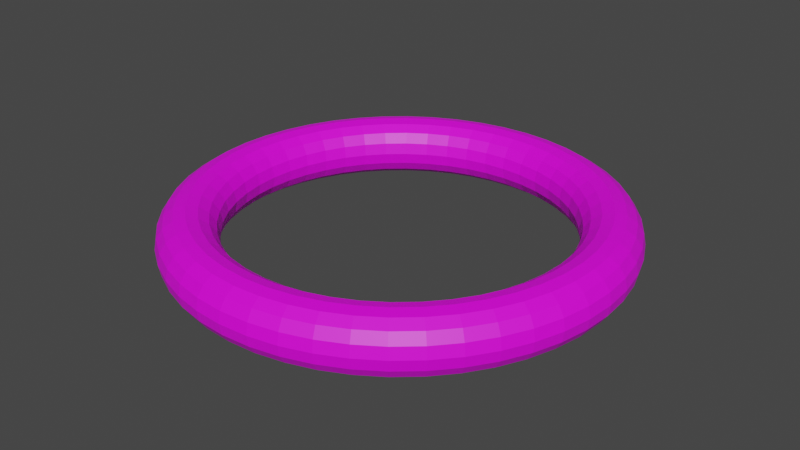 # Source: o.blend  (saved by Blender 3.2.14; exported with 4.5.12 LTS)
import bpy
from mathutils import Matrix  # noqa: F401  (used for matrix-valued properties, if any)

bpy.ops.wm.read_factory_settings(use_empty=True)
scene = bpy.context.scene
scene.name = 'Scene'

# ---- images (referenced by path relative to the original .blend; pixels are not part of the script)
import os
ASSET_DIR = os.environ.get("B2B_ASSET_DIR", "")  # directory of the original .blend (textures are referenced by path, not embedded)
HERE = os.path.dirname(os.path.abspath(__file__))  # packed textures are extracted next to this script under _unpacked/

def load_image(name, relpath, width, height, colorspace="sRGB"):
    """Load a texture the original file referenced (path relative to the .blend, or extracted next to this script)."""
    p = next((c for c in (os.path.join(HERE, relpath), os.path.join(ASSET_DIR, relpath)) if relpath and os.path.exists(c)), "")
    if p:
        img = bpy.data.images.load(p, check_existing=True)
        img.name = name
    else:  # same state as the original file: an image datablock whose file is absent (Cycles renders it pink)
        img = bpy.data.images.new(name, width, height)
        img.source = "FILE"
        img.filepath = "//" + (relpath or name)
    img.colorspace_settings.name = colorspace
    return img
img_o_png = load_image('o.png', 'o.png', 1024, 1024, 'sRGB')

# ---- materials (node trees are filled in below, after node groups)
mat_funkymetal = bpy.data.materials.new('FunkyMetal')
mat_funkymetal.use_transparent_shadow = False

# ---- material node trees
mat_funkymetal.use_nodes = True; mat_funkymetal.node_tree.nodes.clear()
_N = mat_funkymetal.node_tree.nodes; _L = mat_funkymetal.node_tree.links
n0 = _N.new('ShaderNodeBsdfPrincipled'); n0.name = 'Principled BSDF'; n0.location = (10, 300)
n0.distribution = 'GGX'
n0.subsurface_method = 'RANDOM_WALK_SKIN'
n0.inputs[3].default_value = 1.45
n0.inputs[27].default_value = (0.0, 0.0, 0.0, 1.0)
n0.inputs[28].default_value = 1.0
n1 = _N.new('ShaderNodeOutputMaterial'); n1.name = 'Material Output'; n1.location = (300, 300)
n2 = _N.new('ShaderNodeTexImage'); n2.name = 'Image Texture'; n2.location = (-280, 260)
n2.image = img_o_png
_L.new(n0.outputs[0], n1.inputs[0])
_L.new(n2.outputs[0], n0.inputs[0])
n1.is_active_output = True

# ---- world
world_world = bpy.data.worlds.new('World'); scene.world = world_world
world_world.use_nodes = True; world_world.node_tree.nodes.clear()
_N = world_world.node_tree.nodes; _L = world_world.node_tree.links
n0 = _N.new('ShaderNodeOutputWorld'); n0.name = 'World Output'; n0.location = (300, 300)
n1 = _N.new('ShaderNodeBackground'); n1.name = 'Background'; n1.location = (10, 300)
n1.inputs[0].default_value = (0.05088, 0.05088, 0.05088, 1.0)
_L.new(n1.outputs[0], n0.inputs[0])
n0.is_active_output = True
world_world.color = (0.05088, 0.05088, 0.05088)
world_world.use_sun_shadow = False
world_world.sun_shadow_jitter_overblur = 0.0

# ---- meshes
me_o = bpy.data.meshes.new('O')
me_o.from_pydata([(1.15, 0.0, 0.0), (1.139, 0.0, 0.0574), (1.106, 0.0, 0.1061), (1.057, 0.0, 0.1386), (1.0, 0.0, 0.15), (0.9426, 0.0, 0.1386), (0.8939, 0.0, 0.1061), (0.8614, 0.0, 0.0574), (0.85, 0.0, 1.837e-17), (0.8614, 0.0, -0.0574), (0.8939, 0.0, -0.1061), (0.9426, 0.0, -0.1386), (1.0, 0.0, -0.15), (1.057, 0.0, -0.1386), (1.106, 0.0, -0.1061), (1.139, 0.0, -0.0574), (1.14, 0.1501, 0.0), (1.129, 0.1486, 0.0574), (1.097, 0.1444, 0.1061), (1.048, 0.138, 0.1386), (0.9914, 0.1305, 0.15), (0.9345, 0.123, 0.1386), (0.8863, 0.1167, 0.1061), (0.854, 0.1124, 0.0574), (0.8427, 0.1109, 1.837e-17), (0.854, 0.1124, -0.0574), (0.8863, 0.1167, -0.1061), (0.9345, 0.123, -0.1386), (0.9914, 0.1305, -0.15), (1.048, 0.138, -0.1386), (1.097, 0.1444, -0.1061), (1.129, 0.1486, -0.0574), (1.111, 0.2976, 0.0), (1.1, 0.2947, 0.0574), (1.068, 0.2863, 0.1061), (1.021, 0.2737, 0.1386), (0.9659, 0.2588, 0.15), (0.9105, 0.244, 0.1386), (0.8635, 0.2314, 0.1061), (0.8321, 0.223, 0.0574), (0.821, 0.22, 1.837e-17), (0.8321, 0.223, -0.0574), (0.8635, 0.2314, -0.1061), (0.9105, 0.244, -0.1386), (0.9659, 0.2588, -0.15), (1.021, 0.2737, -0.1386), (1.068, 0.2863, -0.1061), (1.1, 0.2947, -0.0574), (1.062, 0.4401, 0.0), (1.052, 0.4357, 0.0574), (1.022, 0.4233, 0.1061), (0.9769, 0.4047, 0.1386), (0.9239, 0.3827, 0.15), (0.8708, 0.3607, 0.1386), (0.8259, 0.3421, 0.1061), (0.7958, 0.3297, 0.0574), (0.7853, 0.3253, 1.837e-17), (0.7958, 0.3297, -0.0574), (0.8259, 0.3421, -0.1061), (0.8708, 0.3607, -0.1386), (0.9239, 0.3827, -0.15), (0.9769, 0.4047, -0.1386), (1.022, 0.4233, -0.1061), (1.052, 0.4357, -0.0574), (0.9959, 0.575, 0.0), (0.986, 0.5693, 0.0574), (0.9579, 0.553, 0.1061), (0.9157, 0.5287, 0.1386), (0.866, 0.5, 0.15), (0.8163, 0.4713, 0.1386), (0.7742, 0.447, 0.1061), (0.746, 0.4307, 0.0574), (0.7361, 0.425, 1.837e-17), (0.746, 0.4307, -0.0574), (0.7742, 0.447, -0.1061), (0.8163, 0.4713, -0.1386), (0.866, 0.5, -0.15), (0.9157, 0.5287, -0.1386), (0.9579, 0.553, -0.1061), (0.986, 0.5693, -0.0574), (0.9124, 0.7001, 0.0), (0.9033, 0.6931, 0.0574), (0.8775, 0.6733, 0.1061), (0.8389, 0.6437, 0.1386), (0.7934, 0.6088, 0.15), (0.7478, 0.5738, 0.1386), (0.7092, 0.5442, 0.1061), (0.6834, 0.5244, 0.0574), (0.6744, 0.5174, 1.837e-17), (0.6834, 0.5244, -0.0574), (0.7092, 0.5442, -0.1061), (0.7478, 0.5738, -0.1386), (0.7934, 0.6088, -0.15), (0.8389, 0.6437, -0.1386), (0.8775, 0.6733, -0.1061), (0.9033, 0.6931, -0.0574), (0.8132, 0.8132, 0.0), (0.8051, 0.8051, 0.0574), (0.7821, 0.7821, 0.1061), (0.7477, 0.7477, 0.1386), (0.7071, 0.7071, 0.15), (0.6665, 0.6665, 0.1386), (0.6321, 0.6321, 0.1061), (0.6091, 0.6091, 0.0574), (0.601, 0.601, 1.837e-17), (0.6091, 0.6091, -0.0574), (0.6321, 0.6321, -0.1061), (0.6665, 0.6665, -0.1386), (0.7071, 0.7071, -0.15), (0.7477, 0.7477, -0.1386), (0.7821, 0.7821, -0.1061), (0.8051, 0.8051, -0.0574), (0.7001, 0.9124, 0.0), (0.6931, 0.9033, 0.0574), (0.6733, 0.8775, 0.1061), (0.6437, 0.8389, 0.1386), (0.6088, 0.7934, 0.15), (0.5738, 0.7478, 0.1386), (0.5442, 0.7092, 0.1061), (0.5244, 0.6834, 0.0574), (0.5174, 0.6744, 1.837e-17), (0.5244, 0.6834, -0.0574), (0.5442, 0.7092, -0.1061), (0.5738, 0.7478, -0.1386), (0.6088, 0.7934, -0.15), (0.6437, 0.8389, -0.1386), (0.6733, 0.8775, -0.1061), (0.6931, 0.9033, -0.0574), (0.575, 0.9959, 0.0), (0.5693, 0.986, 0.0574), (0.553, 0.9579, 0.1061), (0.5287, 0.9157, 0.1386), (0.5, 0.866, 0.15), (0.4713, 0.8163, 0.1386), (0.447, 0.7742, 0.1061), (0.4307, 0.746, 0.0574), (0.425, 0.7361, 1.837e-17), (0.4307, 0.746, -0.0574), (0.447, 0.7742, -0.1061), (0.4713, 0.8163, -0.1386), (0.5, 0.866, -0.15), (0.5287, 0.9157, -0.1386), (0.553, 0.9579, -0.1061), (0.5693, 0.986, -0.0574), (0.4401, 1.062, 0.0), (0.4357, 1.052, 0.0574), (0.4233, 1.022, 0.1061), (0.4047, 0.9769, 0.1386), (0.3827, 0.9239, 0.15), (0.3607, 0.8708, 0.1386), (0.3421, 0.8259, 0.1061), (0.3297, 0.7958, 0.0574), (0.3253, 0.7853, 1.837e-17), (0.3297, 0.7958, -0.0574), (0.3421, 0.8259, -0.1061), (0.3607, 0.8708, -0.1386), (0.3827, 0.9239, -0.15), (0.4047, 0.9769, -0.1386), (0.4233, 1.022, -0.1061), (0.4357, 1.052, -0.0574), (0.2976, 1.111, 0.0), (0.2947, 1.1, 0.0574), (0.2863, 1.068, 0.1061), (0.2737, 1.021, 0.1386), (0.2588, 0.9659, 0.15), (0.244, 0.9105, 0.1386), (0.2314, 0.8635, 0.1061), (0.223, 0.8321, 0.0574), (0.22, 0.821, 1.837e-17), (0.223, 0.8321, -0.0574), (0.2314, 0.8635, -0.1061), (0.244, 0.9105, -0.1386), (0.2588, 0.9659, -0.15), (0.2737, 1.021, -0.1386), (0.2863, 1.068, -0.1061), (0.2947, 1.1, -0.0574), (0.1501, 1.14, 0.0), (0.1486, 1.129, 0.0574), (0.1444, 1.097, 0.1061), (0.138, 1.048, 0.1386), (0.1305, 0.9914, 0.15), (0.123, 0.9345, 0.1386), (0.1167, 0.8863, 0.1061), (0.1124, 0.854, 0.0574), (0.1109, 0.8427, 1.837e-17), (0.1124, 0.854, -0.0574), (0.1167, 0.8863, -0.1061), (0.123, 0.9345, -0.1386), (0.1305, 0.9914, -0.15), (0.138, 1.048, -0.1386), (0.1444, 1.097, -0.1061), (0.1486, 1.129, -0.0574), (8.682e-08, 1.15, 0.0), (8.596e-08, 1.139, 0.0574), (8.351e-08, 1.106, 0.1061), (7.983e-08, 1.057, 0.1386), (7.55e-08, 1.0, 0.15), (7.116e-08, 0.9426, 0.1386), (6.749e-08, 0.8939, 0.1061), (6.504e-08, 0.8614, 0.0574), (6.417e-08, 0.85, 1.837e-17), (6.504e-08, 0.8614, -0.0574), (6.749e-08, 0.8939, -0.1061), (7.116e-08, 0.9426, -0.1386), (7.55e-08, 1.0, -0.15), (7.983e-08, 1.057, -0.1386), (8.351e-08, 1.106, -0.1061), (8.596e-08, 1.139, -0.0574), (-0.1501, 1.14, 0.0), (-0.1486, 1.129, 0.0574), (-0.1444, 1.097, 0.1061), (-0.138, 1.048, 0.1386), (-0.1305, 0.9914, 0.15), (-0.123, 0.9345, 0.1386), (-0.1167, 0.8863, 0.1061), (-0.1124, 0.854, 0.0574), (-0.1109, 0.8427, 1.837e-17), (-0.1124, 0.854, -0.0574), (-0.1167, 0.8863, -0.1061), (-0.123, 0.9345, -0.1386), (-0.1305, 0.9914, -0.15), (-0.138, 1.048, -0.1386), (-0.1444, 1.097, -0.1061), (-0.1486, 1.129, -0.0574), (-0.2976, 1.111, 0.0), (-0.2947, 1.1, 0.0574), (-0.2863, 1.068, 0.1061), (-0.2737, 1.021, 0.1386), (-0.2588, 0.9659, 0.15), (-0.244, 0.9105, 0.1386), (-0.2314, 0.8635, 0.1061), (-0.223, 0.8321, 0.0574), (-0.22, 0.821, 1.837e-17), (-0.223, 0.8321, -0.0574), (-0.2314, 0.8635, -0.1061), (-0.244, 0.9105, -0.1386), (-0.2588, 0.9659, -0.15), (-0.2737, 1.021, -0.1386), (-0.2863, 1.068, -0.1061), (-0.2947, 1.1, -0.0574), (-0.4401, 1.062, 0.0), (-0.4357, 1.052, 0.0574), (-0.4233, 1.022, 0.1061), (-0.4047, 0.9769, 0.1386), (-0.3827, 0.9239, 0.15), (-0.3607, 0.8708, 0.1386), (-0.3421, 0.8259, 0.1061), (-0.3297, 0.7958, 0.0574), (-0.3253, 0.7853, 1.837e-17), (-0.3297, 0.7958, -0.0574), (-0.3421, 0.8259, -0.1061), (-0.3607, 0.8708, -0.1386), (-0.3827, 0.9239, -0.15), (-0.4047, 0.9769, -0.1386), (-0.4233, 1.022, -0.1061), (-0.4357, 1.052, -0.0574), (-0.575, 0.9959, 0.0), (-0.5693, 0.986, 0.0574), (-0.553, 0.9579, 0.1061), (-0.5287, 0.9157, 0.1386), (-0.5, 0.866, 0.15), (-0.4713, 0.8163, 0.1386), (-0.447, 0.7742, 0.1061), (-0.4307, 0.746, 0.0574), (-0.425, 0.7361, 1.837e-17), (-0.4307, 0.746, -0.0574), (-0.447, 0.7742, -0.1061), (-0.4713, 0.8163, -0.1386), (-0.5, 0.866, -0.15), (-0.5287, 0.9157, -0.1386), (-0.553, 0.9579, -0.1061), (-0.5693, 0.986, -0.0574), (-0.7001, 0.9124, 0.0), (-0.6931, 0.9033, 0.0574), (-0.6733, 0.8775, 0.1061), (-0.6437, 0.8389, 0.1386), (-0.6088, 0.7934, 0.15), (-0.5738, 0.7478, 0.1386), (-0.5442, 0.7092, 0.1061), (-0.5244, 0.6834, 0.0574), (-0.5174, 0.6744, 1.837e-17), (-0.5244, 0.6834, -0.0574), (-0.5442, 0.7092, -0.1061), (-0.5738, 0.7478, -0.1386), (-0.6088, 0.7934, -0.15), (-0.6437, 0.8389, -0.1386), (-0.6733, 0.8775, -0.1061), (-0.6931, 0.9033, -0.0574), (-0.8132, 0.8132, 0.0), (-0.8051, 0.8051, 0.0574), (-0.7821, 0.7821, 0.1061), (-0.7477, 0.7477, 0.1386), (-0.7071, 0.7071, 0.15), (-0.6665, 0.6665, 0.1386), (-0.6321, 0.6321, 0.1061), (-0.6091, 0.6091, 0.0574), (-0.601, 0.601, 1.837e-17), (-0.6091, 0.6091, -0.0574), (-0.6321, 0.6321, -0.1061), (-0.6665, 0.6665, -0.1386), (-0.7071, 0.7071, -0.15), (-0.7477, 0.7477, -0.1386), (-0.7821, 0.7821, -0.1061), (-0.8051, 0.8051, -0.0574), (-0.9124, 0.7001, 0.0), (-0.9033, 0.6931, 0.0574), (-0.8775, 0.6733, 0.1061), (-0.8389, 0.6437, 0.1386), (-0.7934, 0.6088, 0.15), (-0.7478, 0.5738, 0.1386), (-0.7092, 0.5442, 0.1061), (-0.6834, 0.5244, 0.0574), (-0.6744, 0.5174, 1.837e-17), (-0.6834, 0.5244, -0.0574), (-0.7092, 0.5442, -0.1061), (-0.7478, 0.5738, -0.1386), (-0.7934, 0.6088, -0.15), (-0.8389, 0.6437, -0.1386), (-0.8775, 0.6733, -0.1061), (-0.9033, 0.6931, -0.0574), (-0.9959, 0.575, 0.0), (-0.986, 0.5693, 0.0574), (-0.9579, 0.553, 0.1061), (-0.9157, 0.5287, 0.1386), (-0.866, 0.5, 0.15), (-0.8163, 0.4713, 0.1386), (-0.7742, 0.447, 0.1061), (-0.746, 0.4307, 0.0574), (-0.7361, 0.425, 1.837e-17), (-0.746, 0.4307, -0.0574), (-0.7742, 0.447, -0.1061), (-0.8163, 0.4713, -0.1386), (-0.866, 0.5, -0.15), (-0.9157, 0.5287, -0.1386), (-0.9579, 0.553, -0.1061), (-0.986, 0.5693, -0.0574), (-1.062, 0.4401, 0.0), (-1.052, 0.4357, 0.0574), (-1.022, 0.4233, 0.1061), (-0.9769, 0.4047, 0.1386), (-0.9239, 0.3827, 0.15), (-0.8708, 0.3607, 0.1386), (-0.8259, 0.3421, 0.1061), (-0.7958, 0.3297, 0.0574), (-0.7853, 0.3253, 1.837e-17), (-0.7958, 0.3297, -0.0574), (-0.8259, 0.3421, -0.1061), (-0.8708, 0.3607, -0.1386), (-0.9239, 0.3827, -0.15), (-0.9769, 0.4047, -0.1386), (-1.022, 0.4233, -0.1061), (-1.052, 0.4357, -0.0574), (-1.111, 0.2976, 0.0), (-1.1, 0.2947, 0.0574), (-1.068, 0.2863, 0.1061), (-1.021, 0.2737, 0.1386), (-0.9659, 0.2588, 0.15), (-0.9105, 0.244, 0.1386), (-0.8635, 0.2314, 0.1061), (-0.8321, 0.223, 0.0574), (-0.821, 0.22, 1.837e-17), (-0.8321, 0.223, -0.0574), (-0.8635, 0.2314, -0.1061), (-0.9105, 0.244, -0.1386), (-0.9659, 0.2588, -0.15), (-1.021, 0.2737, -0.1386), (-1.068, 0.2863, -0.1061), (-1.1, 0.2947, -0.0574), (-1.14, 0.1501, 0.0), (-1.129, 0.1486, 0.0574), (-1.097, 0.1444, 0.1061), (-1.048, 0.138, 0.1386), (-0.9914, 0.1305, 0.15), (-0.9345, 0.123, 0.1386), (-0.8863, 0.1167, 0.1061), (-0.854, 0.1124, 0.0574), (-0.8427, 0.1109, 1.837e-17), (-0.854, 0.1124, -0.0574), (-0.8863, 0.1167, -0.1061), (-0.9345, 0.123, -0.1386), (-0.9914, 0.1305, -0.15), (-1.048, 0.138, -0.1386), (-1.097, 0.1444, -0.1061), (-1.129, 0.1486, -0.0574), (-1.15, 1.005e-07, 0.0), (-1.139, 9.954e-08, 0.0574), (-1.106, 9.67e-08, 0.1061), (-1.057, 9.244e-08, 0.1386), (-1.0, 8.742e-08, 0.15), (-0.9426, 8.24e-08, 0.1386), (-0.8939, 7.815e-08, 0.1061), (-0.8614, 7.531e-08, 0.0574), (-0.85, 7.431e-08, 1.837e-17), (-0.8614, 7.531e-08, -0.0574), (-0.8939, 7.815e-08, -0.1061), (-0.9426, 8.24e-08, -0.1386), (-1.0, 8.742e-08, -0.15), (-1.057, 9.244e-08, -0.1386), (-1.106, 9.67e-08, -0.1061), (-1.139, 9.954e-08, -0.0574), (-1.14, -0.1501, 0.0), (-1.129, -0.1486, 0.0574), (-1.097, -0.1444, 0.1061), (-1.048, -0.138, 0.1386), (-0.9914, -0.1305, 0.15), (-0.9345, -0.123, 0.1386), (-0.8863, -0.1167, 0.1061), (-0.854, -0.1124, 0.0574), (-0.8427, -0.1109, 1.837e-17), (-0.854, -0.1124, -0.0574), (-0.8863, -0.1167, -0.1061), (-0.9345, -0.123, -0.1386), (-0.9914, -0.1305, -0.15), (-1.048, -0.138, -0.1386), (-1.097, -0.1444, -0.1061), (-1.129, -0.1486, -0.0574), (-1.111, -0.2976, 0.0), (-1.1, -0.2947, 0.0574), (-1.068, -0.2863, 0.1061), (-1.021, -0.2737, 0.1386), (-0.9659, -0.2588, 0.15), (-0.9105, -0.244, 0.1386), (-0.8635, -0.2314, 0.1061), (-0.8321, -0.223, 0.0574), (-0.821, -0.22, 1.837e-17), (-0.8321, -0.223, -0.0574), (-0.8635, -0.2314, -0.1061), (-0.9105, -0.244, -0.1386), (-0.9659, -0.2588, -0.15), (-1.021, -0.2737, -0.1386), (-1.068, -0.2863, -0.1061), (-1.1, -0.2947, -0.0574), (-1.062, -0.4401, 0.0), (-1.052, -0.4357, 0.0574), (-1.022, -0.4233, 0.1061), (-0.9769, -0.4047, 0.1386), (-0.9239, -0.3827, 0.15), (-0.8708, -0.3607, 0.1386), (-0.8259, -0.3421, 0.1061), (-0.7958, -0.3297, 0.0574), (-0.7853, -0.3253, 1.837e-17), (-0.7958, -0.3297, -0.0574), (-0.8259, -0.3421, -0.1061), (-0.8708, -0.3607, -0.1386), (-0.9239, -0.3827, -0.15), (-0.9769, -0.4047, -0.1386), (-1.022, -0.4233, -0.1061), (-1.052, -0.4357, -0.0574), (-0.9959, -0.575, 0.0), (-0.986, -0.5693, 0.0574), (-0.9579, -0.553, 0.1061), (-0.9157, -0.5287, 0.1386), (-0.866, -0.5, 0.15), (-0.8163, -0.4713, 0.1386), (-0.7742, -0.447, 0.1061), (-0.746, -0.4307, 0.0574), (-0.7361, -0.425, 1.837e-17), (-0.746, -0.4307, -0.0574), (-0.7742, -0.447, -0.1061), (-0.8163, -0.4713, -0.1386), (-0.866, -0.5, -0.15), (-0.9157, -0.5287, -0.1386), (-0.9579, -0.553, -0.1061), (-0.986, -0.5693, -0.0574), (-0.9124, -0.7001, 0.0), (-0.9033, -0.6931, 0.0574), (-0.8775, -0.6733, 0.1061), (-0.8389, -0.6437, 0.1386), (-0.7934, -0.6088, 0.15), (-0.7478, -0.5738, 0.1386), (-0.7092, -0.5442, 0.1061), (-0.6834, -0.5244, 0.0574), (-0.6744, -0.5174, 1.837e-17), (-0.6834, -0.5244, -0.0574), (-0.7092, -0.5442, -0.1061), (-0.7478, -0.5738, -0.1386), (-0.7934, -0.6088, -0.15), (-0.8389, -0.6437, -0.1386), (-0.8775, -0.6733, -0.1061), (-0.9033, -0.6931, -0.0574), (-0.8132, -0.8132, 0.0), (-0.8051, -0.8051, 0.0574), (-0.7821, -0.7821, 0.1061), (-0.7477, -0.7477, 0.1386), (-0.7071, -0.7071, 0.15), (-0.6665, -0.6665, 0.1386), (-0.6321, -0.6321, 0.1061), (-0.6091, -0.6091, 0.0574), (-0.601, -0.601, 1.837e-17), (-0.6091, -0.6091, -0.0574), (-0.6321, -0.6321, -0.1061), (-0.6665, -0.6665, -0.1386), (-0.7071, -0.7071, -0.15), (-0.7477, -0.7477, -0.1386), (-0.7821, -0.7821, -0.1061), (-0.8051, -0.8051, -0.0574), (-0.7001, -0.9124, 0.0), (-0.6931, -0.9033, 0.0574), (-0.6733, -0.8775, 0.1061), (-0.6437, -0.8389, 0.1386), (-0.6088, -0.7934, 0.15), (-0.5738, -0.7478, 0.1386), (-0.5442, -0.7092, 0.1061), (-0.5244, -0.6834, 0.0574), (-0.5174, -0.6744, 1.837e-17), (-0.5244, -0.6834, -0.0574), (-0.5442, -0.7092, -0.1061), (-0.5738, -0.7478, -0.1386), (-0.6088, -0.7934, -0.15), (-0.6437, -0.8389, -0.1386), (-0.6733, -0.8775, -0.1061), (-0.6931, -0.9033, -0.0574), (-0.575, -0.9959, 0.0), (-0.5693, -0.986, 0.0574), (-0.553, -0.9579, 0.1061), (-0.5287, -0.9157, 0.1386), (-0.5, -0.866, 0.15), (-0.4713, -0.8163, 0.1386), (-0.447, -0.7742, 0.1061), (-0.4307, -0.746, 0.0574), (-0.425, -0.7361, 1.837e-17), (-0.4307, -0.746, -0.0574), (-0.447, -0.7742, -0.1061), (-0.4713, -0.8163, -0.1386), (-0.5, -0.866, -0.15), (-0.5287, -0.9157, -0.1386), (-0.553, -0.9579, -0.1061), (-0.5693, -0.986, -0.0574), (-0.4401, -1.062, 0.0), (-0.4357, -1.052, 0.0574), (-0.4233, -1.022, 0.1061), (-0.4047, -0.9769, 0.1386), (-0.3827, -0.9239, 0.15), (-0.3607, -0.8708, 0.1386), (-0.3421, -0.8259, 0.1061), (-0.3297, -0.7958, 0.0574), (-0.3253, -0.7853, 1.837e-17), (-0.3297, -0.7958, -0.0574), (-0.3421, -0.8259, -0.1061), (-0.3607, -0.8708, -0.1386), (-0.3827, -0.9239, -0.15), (-0.4047, -0.9769, -0.1386), (-0.4233, -1.022, -0.1061), (-0.4357, -1.052, -0.0574), (-0.2976, -1.111, 0.0), (-0.2947, -1.1, 0.0574), (-0.2863, -1.068, 0.1061), (-0.2737, -1.021, 0.1386), (-0.2588, -0.9659, 0.15), (-0.244, -0.9105, 0.1386), (-0.2314, -0.8635, 0.1061), (-0.223, -0.8321, 0.0574), (-0.22, -0.821, 1.837e-17), (-0.223, -0.8321, -0.0574), (-0.2314, -0.8635, -0.1061), (-0.244, -0.9105, -0.1386), (-0.2588, -0.9659, -0.15), (-0.2737, -1.021, -0.1386), (-0.2863, -1.068, -0.1061), (-0.2947, -1.1, -0.0574), (-0.1501, -1.14, 0.0), (-0.1486, -1.129, 0.0574), (-0.1444, -1.097, 0.1061), (-0.138, -1.048, 0.1386), (-0.1305, -0.9914, 0.15), (-0.123, -0.9345, 0.1386), (-0.1167, -0.8863, 0.1061), (-0.1124, -0.854, 0.0574), (-0.1109, -0.8427, 1.837e-17), (-0.1124, -0.854, -0.0574), (-0.1167, -0.8863, -0.1061), (-0.123, -0.9345, -0.1386), (-0.1305, -0.9914, -0.15), (-0.138, -1.048, -0.1386), (-0.1444, -1.097, -0.1061), (-0.1486, -1.129, -0.0574), (8.682e-08, -1.15, 0.0), (8.596e-08, -1.139, 0.0574), (8.351e-08, -1.106, 0.1061), (7.983e-08, -1.057, 0.1386), (7.55e-08, -1.0, 0.15), (7.116e-08, -0.9426, 0.1386), (6.749e-08, -0.8939, 0.1061), (6.504e-08, -0.8614, 0.0574), (6.417e-08, -0.85, 1.837e-17), (6.504e-08, -0.8614, -0.0574), (6.749e-08, -0.8939, -0.1061), (7.116e-08, -0.9426, -0.1386), (7.55e-08, -1.0, -0.15), (7.983e-08, -1.057, -0.1386), (8.351e-08, -1.106, -0.1061), (8.596e-08, -1.139, -0.0574), (0.1501, -1.14, 0.0), (0.1486, -1.129, 0.0574), (0.1444, -1.097, 0.1061), (0.138, -1.048, 0.1386), (0.1305, -0.9914, 0.15), (0.123, -0.9345, 0.1386), (0.1167, -0.8863, 0.1061), (0.1124, -0.854, 0.0574), (0.1109, -0.8427, 1.837e-17), (0.1124, -0.854, -0.0574), (0.1167, -0.8863, -0.1061), (0.123, -0.9345, -0.1386), (0.1305, -0.9914, -0.15), (0.138, -1.048, -0.1386), (0.1444, -1.097, -0.1061), (0.1486, -1.129, -0.0574), (0.2976, -1.111, 0.0), (0.2947, -1.1, 0.0574), (0.2863, -1.068, 0.1061), (0.2737, -1.021, 0.1386), (0.2588, -0.9659, 0.15), (0.244, -0.9105, 0.1386), (0.2314, -0.8635, 0.1061), (0.223, -0.8321, 0.0574), (0.22, -0.821, 1.837e-17), (0.223, -0.8321, -0.0574), (0.2314, -0.8635, -0.1061), (0.244, -0.9105, -0.1386), (0.2588, -0.9659, -0.15), (0.2737, -1.021, -0.1386), (0.2863, -1.068, -0.1061), (0.2947, -1.1, -0.0574), (0.4401, -1.062, 0.0), (0.4357, -1.052, 0.0574), (0.4233, -1.022, 0.1061), (0.4047, -0.9769, 0.1386), (0.3827, -0.9239, 0.15), (0.3607, -0.8708, 0.1386), (0.3421, -0.8259, 0.1061), (0.3297, -0.7958, 0.0574), (0.3253, -0.7853, 1.837e-17), (0.3297, -0.7958, -0.0574), (0.3421, -0.8259, -0.1061), (0.3607, -0.8708, -0.1386), (0.3827, -0.9239, -0.15), (0.4047, -0.9769, -0.1386), (0.4233, -1.022, -0.1061), (0.4357, -1.052, -0.0574), (0.575, -0.9959, 0.0), (0.5693, -0.986, 0.0574), (0.553, -0.9579, 0.1061), (0.5287, -0.9157, 0.1386), (0.5, -0.866, 0.15), (0.4713, -0.8163, 0.1386), (0.447, -0.7742, 0.1061), (0.4307, -0.746, 0.0574), (0.425, -0.7361, 1.837e-17), (0.4307, -0.746, -0.0574), (0.447, -0.7742, -0.1061), (0.4713, -0.8163, -0.1386), (0.5, -0.866, -0.15), (0.5287, -0.9157, -0.1386), (0.553, -0.9579, -0.1061), (0.5693, -0.986, -0.0574), (0.7001, -0.9124, 0.0), (0.6931, -0.9033, 0.0574), (0.6733, -0.8775, 0.1061), (0.6437, -0.8389, 0.1386), (0.6088, -0.7934, 0.15), (0.5738, -0.7478, 0.1386), (0.5442, -0.7092, 0.1061), (0.5244, -0.6834, 0.0574), (0.5174, -0.6744, 1.837e-17), (0.5244, -0.6834, -0.0574), (0.5442, -0.7092, -0.1061), (0.5738, -0.7478, -0.1386), (0.6088, -0.7934, -0.15), (0.6437, -0.8389, -0.1386), (0.6733, -0.8775, -0.1061), (0.6931, -0.9033, -0.0574), (0.8132, -0.8132, 0.0), (0.8051, -0.8051, 0.0574), (0.7821, -0.7821, 0.1061), (0.7477, -0.7477, 0.1386), (0.7071, -0.7071, 0.15), (0.6665, -0.6665, 0.1386), (0.6321, -0.6321, 0.1061), (0.6091, -0.6091, 0.0574), (0.601, -0.601, 1.837e-17), (0.6091, -0.6091, -0.0574), (0.6321, -0.6321, -0.1061), (0.6665, -0.6665, -0.1386), (0.7071, -0.7071, -0.15), (0.7477, -0.7477, -0.1386), (0.7821, -0.7821, -0.1061), (0.8051, -0.8051, -0.0574), (0.9124, -0.7001, 0.0), (0.9033, -0.6931, 0.0574), (0.8775, -0.6733, 0.1061), (0.8389, -0.6437, 0.1386), (0.7934, -0.6088, 0.15), (0.7478, -0.5738, 0.1386), (0.7092, -0.5442, 0.1061), (0.6834, -0.5244, 0.0574), (0.6744, -0.5174, 1.837e-17), (0.6834, -0.5244, -0.0574), (0.7092, -0.5442, -0.1061), (0.7478, -0.5738, -0.1386), (0.7934, -0.6088, -0.15), (0.8389, -0.6437, -0.1386), (0.8775, -0.6733, -0.1061), (0.9033, -0.6931, -0.0574), (0.9959, -0.575, 0.0), (0.986, -0.5693, 0.0574), (0.9579, -0.553, 0.1061), (0.9157, -0.5287, 0.1386), (0.866, -0.5, 0.15), (0.8163, -0.4713, 0.1386), (0.7742, -0.447, 0.1061), (0.746, -0.4307, 0.0574), (0.7361, -0.425, 1.837e-17), (0.746, -0.4307, -0.0574), (0.7742, -0.447, -0.1061), (0.8163, -0.4713, -0.1386), (0.866, -0.5, -0.15), (0.9157, -0.5287, -0.1386), (0.9579, -0.553, -0.1061), (0.986, -0.5693, -0.0574), (1.062, -0.4401, 0.0), (1.052, -0.4357, 0.0574), (1.022, -0.4233, 0.1061), (0.9769, -0.4047, 0.1386), (0.9239, -0.3827, 0.15), (0.8708, -0.3607, 0.1386), (0.8259, -0.3421, 0.1061), (0.7958, -0.3297, 0.0574), (0.7853, -0.3253, 1.837e-17), (0.7958, -0.3297, -0.0574), (0.8259, -0.3421, -0.1061), (0.8708, -0.3607, -0.1386), (0.9239, -0.3827, -0.15), (0.9769, -0.4047, -0.1386), (1.022, -0.4233, -0.1061), (1.052, -0.4357, -0.0574), (1.111, -0.2976, 0.0), (1.1, -0.2947, 0.0574), (1.068, -0.2863, 0.1061), (1.021, -0.2737, 0.1386), (0.9659, -0.2588, 0.15), (0.9105, -0.244, 0.1386), (0.8635, -0.2314, 0.1061), (0.8321, -0.223, 0.0574), (0.821, -0.22, 1.837e-17), (0.8321, -0.223, -0.0574), (0.8635, -0.2314, -0.1061), (0.9105, -0.244, -0.1386), (0.9659, -0.2588, -0.15), (1.021, -0.2737, -0.1386), (1.068, -0.2863, -0.1061), (1.1, -0.2947, -0.0574), (1.14, -0.1501, 0.0), (1.129, -0.1486, 0.0574), (1.097, -0.1444, 0.1061), (1.048, -0.138, 0.1386), (0.9914, -0.1305, 0.15), (0.9345, -0.123, 0.1386), (0.8863, -0.1167, 0.1061), (0.854, -0.1124, 0.0574), (0.8427, -0.1109, 1.837e-17), (0.854, -0.1124, -0.0574), (0.8863, -0.1167, -0.1061), (0.9345, -0.123, -0.1386), (0.9914, -0.1305, -0.15), (1.048, -0.138, -0.1386), (1.097, -0.1444, -0.1061), (1.129, -0.1486, -0.0574)], [], [(0, 16, 17, 1), (1, 17, 18, 2), (2, 18, 19, 3), (3, 19, 20, 4), (4, 20, 21, 5), (5, 21, 22, 6), (6, 22, 23, 7), (7, 23, 24, 8), (8, 24, 25, 9), (9, 25, 26, 10), (10, 26, 27, 11), (11, 27, 28, 12), (12, 28, 29, 13), (13, 29, 30, 14), (14, 30, 31, 15), (15, 31, 16, 0), (16, 32, 33, 17), (17, 33, 34, 18), (18, 34, 35, 19), (19, 35, 36, 20), (20, 36, 37, 21), (21, 37, 38, 22), (22, 38, 39, 23), (23, 39, 40, 24), (24, 40, 41, 25), (25, 41, 42, 26), (26, 42, 43, 27), (27, 43, 44, 28), (28, 44, 45, 29), (29, 45, 46, 30), (30, 46, 47, 31), (31, 47, 32, 16), (32, 48, 49, 33), (33, 49, 50, 34), (34, 50, 51, 35), (35, 51, 52, 36), (36, 52, 53, 37), (37, 53, 54, 38), (38, 54, 55, 39), (39, 55, 56, 40), (40, 56, 57, 41), (41, 57, 58, 42), (42, 58, 59, 43), (43, 59, 60, 44), (44, 60, 61, 45), (45, 61, 62, 46), (46, 62, 63, 47), (47, 63, 48, 32), (48, 64, 65, 49), (49, 65, 66, 50), (50, 66, 67, 51), (51, 67, 68, 52), (52, 68, 69, 53), (53, 69, 70, 54), (54, 70, 71, 55), (55, 71, 72, 56), (56, 72, 73, 57), (57, 73, 74, 58), (58, 74, 75, 59), (59, 75, 76, 60), (60, 76, 77, 61), (61, 77, 78, 62), (62, 78, 79, 63), (63, 79, 64, 48), (64, 80, 81, 65), (65, 81, 82, 66), (66, 82, 83, 67), (67, 83, 84, 68), (68, 84, 85, 69), (69, 85, 86, 70), (70, 86, 87, 71), (71, 87, 88, 72), (72, 88, 89, 73), (73, 89, 90, 74), (74, 90, 91, 75), (75, 91, 92, 76), (76, 92, 93, 77), (77, 93, 94, 78), (78, 94, 95, 79), (79, 95, 80, 64), (80, 96, 97, 81), (81, 97, 98, 82), (82, 98, 99, 83), (83, 99, 100, 84), (84, 100, 101, 85), (85, 101, 102, 86), (86, 102, 103, 87), (87, 103, 104, 88), (88, 104, 105, 89), (89, 105, 106, 90), (90, 106, 107, 91), (91, 107, 108, 92), (92, 108, 109, 93), (93, 109, 110, 94), (94, 110, 111, 95), (95, 111, 96, 80), (96, 112, 113, 97), (97, 113, 114, 98), (98, 114, 115, 99), (99, 115, 116, 100), (100, 116, 117, 101), (101, 117, 118, 102), (102, 118, 119, 103), (103, 119, 120, 104), (104, 120, 121, 105), (105, 121, 122, 106), (106, 122, 123, 107), (107, 123, 124, 108), (108, 124, 125, 109), (109, 125, 126, 110), (110, 126, 127, 111), (111, 127, 112, 96), (112, 128, 129, 113), (113, 129, 130, 114), (114, 130, 131, 115), (115, 131, 132, 116), (116, 132, 133, 117), (117, 133, 134, 118), (118, 134, 135, 119), (119, 135, 136, 120), (120, 136, 137, 121), (121, 137, 138, 122), (122, 138, 139, 123), (123, 139, 140, 124), (124, 140, 141, 125), (125, 141, 142, 126), (126, 142, 143, 127), (127, 143, 128, 112), (128, 144, 145, 129), (129, 145, 146, 130), (130, 146, 147, 131), (131, 147, 148, 132), (132, 148, 149, 133), (133, 149, 150, 134), (134, 150, 151, 135), (135, 151, 152, 136), (136, 152, 153, 137), (137, 153, 154, 138), (138, 154, 155, 139), (139, 155, 156, 140), (140, 156, 157, 141), (141, 157, 158, 142), (142, 158, 159, 143), (143, 159, 144, 128), (144, 160, 161, 145), (145, 161, 162, 146), (146, 162, 163, 147), (147, 163, 164, 148), (148, 164, 165, 149), (149, 165, 166, 150), (150, 166, 167, 151), (151, 167, 168, 152), (152, 168, 169, 153), (153, 169, 170, 154), (154, 170, 171, 155), (155, 171, 172, 156), (156, 172, 173, 157), (157, 173, 174, 158), (158, 174, 175, 159), (159, 175, 160, 144), (160, 176, 177, 161), (161, 177, 178, 162), (162, 178, 179, 163), (163, 179, 180, 164), (164, 180, 181, 165), (165, 181, 182, 166), (166, 182, 183, 167), (167, 183, 184, 168), (168, 184, 185, 169), (169, 185, 186, 170), (170, 186, 187, 171), (171, 187, 188, 172), (172, 188, 189, 173), (173, 189, 190, 174), (174, 190, 191, 175), (175, 191, 176, 160), (176, 192, 193, 177), (177, 193, 194, 178), (178, 194, 195, 179), (179, 195, 196, 180), (180, 196, 197, 181), (181, 197, 198, 182), (182, 198, 199, 183), (183, 199, 200, 184), (184, 200, 201, 185), (185, 201, 202, 186), (186, 202, 203, 187), (187, 203, 204, 188), (188, 204, 205, 189), (189, 205, 206, 190), (190, 206, 207, 191), (191, 207, 192, 176), (192, 208, 209, 193), (193, 209, 210, 194), (194, 210, 211, 195), (195, 211, 212, 196), (196, 212, 213, 197), (197, 213, 214, 198), (198, 214, 215, 199), (199, 215, 216, 200), (200, 216, 217, 201), (201, 217, 218, 202), (202, 218, 219, 203), (203, 219, 220, 204), (204, 220, 221, 205), (205, 221, 222, 206), (206, 222, 223, 207), (207, 223, 208, 192), (208, 224, 225, 209), (209, 225, 226, 210), (210, 226, 227, 211), (211, 227, 228, 212), (212, 228, 229, 213), (213, 229, 230, 214), (214, 230, 231, 215), (215, 231, 232, 216), (216, 232, 233, 217), (217, 233, 234, 218), (218, 234, 235, 219), (219, 235, 236, 220), (220, 236, 237, 221), (221, 237, 238, 222), (222, 238, 239, 223), (223, 239, 224, 208), (224, 240, 241, 225), (225, 241, 242, 226), (226, 242, 243, 227), (227, 243, 244, 228), (228, 244, 245, 229), (229, 245, 246, 230), (230, 246, 247, 231), (231, 247, 248, 232), (232, 248, 249, 233), (233, 249, 250, 234), (234, 250, 251, 235), (235, 251, 252, 236), (236, 252, 253, 237), (237, 253, 254, 238), (238, 254, 255, 239), (239, 255, 240, 224), (240, 256, 257, 241), (241, 257, 258, 242), (242, 258, 259, 243), (243, 259, 260, 244), (244, 260, 261, 245), (245, 261, 262, 246), (246, 262, 263, 247), (247, 263, 264, 248), (248, 264, 265, 249), (249, 265, 266, 250), (250, 266, 267, 251), (251, 267, 268, 252), (252, 268, 269, 253), (253, 269, 270, 254), (254, 270, 271, 255), (255, 271, 256, 240), (256, 272, 273, 257), (257, 273, 274, 258), (258, 274, 275, 259), (259, 275, 276, 260), (260, 276, 277, 261), (261, 277, 278, 262), (262, 278, 279, 263), (263, 279, 280, 264), (264, 280, 281, 265), (265, 281, 282, 266), (266, 282, 283, 267), (267, 283, 284, 268), (268, 284, 285, 269), (269, 285, 286, 270), (270, 286, 287, 271), (271, 287, 272, 256), (272, 288, 289, 273), (273, 289, 290, 274), (274, 290, 291, 275), (275, 291, 292, 276), (276, 292, 293, 277), (277, 293, 294, 278), (278, 294, 295, 279), (279, 295, 296, 280), (280, 296, 297, 281), (281, 297, 298, 282), (282, 298, 299, 283), (283, 299, 300, 284), (284, 300, 301, 285), (285, 301, 302, 286), (286, 302, 303, 287), (287, 303, 288, 272), (288, 304, 305, 289), (289, 305, 306, 290), (290, 306, 307, 291), (291, 307, 308, 292), (292, 308, 309, 293), (293, 309, 310, 294), (294, 310, 311, 295), (295, 311, 312, 296), (296, 312, 313, 297), (297, 313, 314, 298), (298, 314, 315, 299), (299, 315, 316, 300), (300, 316, 317, 301), (301, 317, 318, 302), (302, 318, 319, 303), (303, 319, 304, 288), (304, 320, 321, 305), (305, 321, 322, 306), (306, 322, 323, 307), (307, 323, 324, 308), (308, 324, 325, 309), (309, 325, 326, 310), (310, 326, 327, 311), (311, 327, 328, 312), (312, 328, 329, 313), (313, 329, 330, 314), (314, 330, 331, 315), (315, 331, 332, 316), (316, 332, 333, 317), (317, 333, 334, 318), (318, 334, 335, 319), (319, 335, 320, 304), (320, 336, 337, 321), (321, 337, 338, 322), (322, 338, 339, 323), (323, 339, 340, 324), (324, 340, 341, 325), (325, 341, 342, 326), (326, 342, 343, 327), (327, 343, 344, 328), (328, 344, 345, 329), (329, 345, 346, 330), (330, 346, 347, 331), (331, 347, 348, 332), (332, 348, 349, 333), (333, 349, 350, 334), (334, 350, 351, 335), (335, 351, 336, 320), (336, 352, 353, 337), (337, 353, 354, 338), (338, 354, 355, 339), (339, 355, 356, 340), (340, 356, 357, 341), (341, 357, 358, 342), (342, 358, 359, 343), (343, 359, 360, 344), (344, 360, 361, 345), (345, 361, 362, 346), (346, 362, 363, 347), (347, 363, 364, 348), (348, 364, 365, 349), (349, 365, 366, 350), (350, 366, 367, 351), (351, 367, 352, 336), (352, 368, 369, 353), (353, 369, 370, 354), (354, 370, 371, 355), (355, 371, 372, 356), (356, 372, 373, 357), (357, 373, 374, 358), (358, 374, 375, 359), (359, 375, 376, 360), (360, 376, 377, 361), (361, 377, 378, 362), (362, 378, 379, 363), (363, 379, 380, 364), (364, 380, 381, 365), (365, 381, 382, 366), (366, 382, 383, 367), (367, 383, 368, 352), (368, 384, 385, 369), (369, 385, 386, 370), (370, 386, 387, 371), (371, 387, 388, 372), (372, 388, 389, 373), (373, 389, 390, 374), (374, 390, 391, 375), (375, 391, 392, 376), (376, 392, 393, 377), (377, 393, 394, 378), (378, 394, 395, 379), (379, 395, 396, 380), (380, 396, 397, 381), (381, 397, 398, 382), (382, 398, 399, 383), (383, 399, 384, 368), (384, 400, 401, 385), (385, 401, 402, 386), (386, 402, 403, 387), (387, 403, 404, 388), (388, 404, 405, 389), (389, 405, 406, 390), (390, 406, 407, 391), (391, 407, 408, 392), (392, 408, 409, 393), (393, 409, 410, 394), (394, 410, 411, 395), (395, 411, 412, 396), (396, 412, 413, 397), (397, 413, 414, 398), (398, 414, 415, 399), (399, 415, 400, 384), (400, 416, 417, 401), (401, 417, 418, 402), (402, 418, 419, 403), (403, 419, 420, 404), (404, 420, 421, 405), (405, 421, 422, 406), (406, 422, 423, 407), (407, 423, 424, 408), (408, 424, 425, 409), (409, 425, 426, 410), (410, 426, 427, 411), (411, 427, 428, 412), (412, 428, 429, 413), (413, 429, 430, 414), (414, 430, 431, 415), (415, 431, 416, 400), (416, 432, 433, 417), (417, 433, 434, 418), (418, 434, 435, 419), (419, 435, 436, 420), (420, 436, 437, 421), (421, 437, 438, 422), (422, 438, 439, 423), (423, 439, 440, 424), (424, 440, 441, 425), (425, 441, 442, 426), (426, 442, 443, 427), (427, 443, 444, 428), (428, 444, 445, 429), (429, 445, 446, 430), (430, 446, 447, 431), (431, 447, 432, 416), (432, 448, 449, 433), (433, 449, 450, 434), (434, 450, 451, 435), (435, 451, 452, 436), (436, 452, 453, 437), (437, 453, 454, 438), (438, 454, 455, 439), (439, 455, 456, 440), (440, 456, 457, 441), (441, 457, 458, 442), (442, 458, 459, 443), (443, 459, 460, 444), (444, 460, 461, 445), (445, 461, 462, 446), (446, 462, 463, 447), (447, 463, 448, 432), (448, 464, 465, 449), (449, 465, 466, 450), (450, 466, 467, 451), (451, 467, 468, 452), (452, 468, 469, 453), (453, 469, 470, 454), (454, 470, 471, 455), (455, 471, 472, 456), (456, 472, 473, 457), (457, 473, 474, 458), (458, 474, 475, 459), (459, 475, 476, 460), (460, 476, 477, 461), (461, 477, 478, 462), (462, 478, 479, 463), (463, 479, 464, 448), (464, 480, 481, 465), (465, 481, 482, 466), (466, 482, 483, 467), (467, 483, 484, 468), (468, 484, 485, 469), (469, 485, 486, 470), (470, 486, 487, 471), (471, 487, 488, 472), (472, 488, 489, 473), (473, 489, 490, 474), (474, 490, 491, 475), (475, 491, 492, 476), (476, 492, 493, 477), (477, 493, 494, 478), (478, 494, 495, 479), (479, 495, 480, 464), (480, 496, 497, 481), (481, 497, 498, 482), (482, 498, 499, 483), (483, 499, 500, 484), (484, 500, 501, 485), (485, 501, 502, 486), (486, 502, 503, 487), (487, 503, 504, 488), (488, 504, 505, 489), (489, 505, 506, 490), (490, 506, 507, 491), (491, 507, 508, 492), (492, 508, 509, 493), (493, 509, 510, 494), (494, 510, 511, 495), (495, 511, 496, 480), (496, 512, 513, 497), (497, 513, 514, 498), (498, 514, 515, 499), (499, 515, 516, 500), (500, 516, 517, 501), (501, 517, 518, 502), (502, 518, 519, 503), (503, 519, 520, 504), (504, 520, 521, 505), (505, 521, 522, 506), (506, 522, 523, 507), (507, 523, 524, 508), (508, 524, 525, 509), (509, 525, 526, 510), (510, 526, 527, 511), (511, 527, 512, 496), (512, 528, 529, 513), (513, 529, 530, 514), (514, 530, 531, 515), (515, 531, 532, 516), (516, 532, 533, 517), (517, 533, 534, 518), (518, 534, 535, 519), (519, 535, 536, 520), (520, 536, 537, 521), (521, 537, 538, 522), (522, 538, 539, 523), (523, 539, 540, 524), (524, 540, 541, 525), (525, 541, 542, 526), (526, 542, 543, 527), (527, 543, 528, 512), (528, 544, 545, 529), (529, 545, 546, 530), (530, 546, 547, 531), (531, 547, 548, 532), (532, 548, 549, 533), (533, 549, 550, 534), (534, 550, 551, 535), (535, 551, 552, 536), (536, 552, 553, 537), (537, 553, 554, 538), (538, 554, 555, 539), (539, 555, 556, 540), (540, 556, 557, 541), (541, 557, 558, 542), (542, 558, 559, 543), (543, 559, 544, 528), (544, 560, 561, 545), (545, 561, 562, 546), (546, 562, 563, 547), (547, 563, 564, 548), (548, 564, 565, 549), (549, 565, 566, 550), (550, 566, 567, 551), (551, 567, 568, 552), (552, 568, 569, 553), (553, 569, 570, 554), (554, 570, 571, 555), (555, 571, 572, 556), (556, 572, 573, 557), (557, 573, 574, 558), (558, 574, 575, 559), (559, 575, 560, 544), (560, 576, 577, 561), (561, 577, 578, 562), (562, 578, 579, 563), (563, 579, 580, 564), (564, 580, 581, 565), (565, 581, 582, 566), (566, 582, 583, 567), (567, 583, 584, 568), (568, 584, 585, 569), (569, 585, 586, 570), (570, 586, 587, 571), (571, 587, 588, 572), (572, 588, 589, 573), (573, 589, 590, 574), (574, 590, 591, 575), (575, 591, 576, 560), (576, 592, 593, 577), (577, 593, 594, 578), (578, 594, 595, 579), (579, 595, 596, 580), (580, 596, 597, 581), (581, 597, 598, 582), (582, 598, 599, 583), (583, 599, 600, 584), (584, 600, 601, 585), (585, 601, 602, 586), (586, 602, 603, 587), (587, 603, 604, 588), (588, 604, 605, 589), (589, 605, 606, 590), (590, 606, 607, 591), (591, 607, 592, 576), (592, 608, 609, 593), (593, 609, 610, 594), (594, 610, 611, 595), (595, 611, 612, 596), (596, 612, 613, 597), (597, 613, 614, 598), (598, 614, 615, 599), (599, 615, 616, 600), (600, 616, 617, 601), (601, 617, 618, 602), (602, 618, 619, 603), (603, 619, 620, 604), (604, 620, 621, 605), (605, 621, 622, 606), (606, 622, 623, 607), (607, 623, 608, 592), (608, 624, 625, 609), (609, 625, 626, 610), (610, 626, 627, 611), (611, 627, 628, 612), (612, 628, 629, 613), (613, 629, 630, 614), (614, 630, 631, 615), (615, 631, 632, 616), (616, 632, 633, 617), (617, 633, 634, 618), (618, 634, 635, 619), (619, 635, 636, 620), (620, 636, 637, 621), (621, 637, 638, 622), (622, 638, 639, 623), (623, 639, 624, 608), (624, 640, 641, 625), (625, 641, 642, 626), (626, 642, 643, 627), (627, 643, 644, 628), (628, 644, 645, 629), (629, 645, 646, 630), (630, 646, 647, 631), (631, 647, 648, 632), (632, 648, 649, 633), (633, 649, 650, 634), (634, 650, 651, 635), (635, 651, 652, 636), (636, 652, 653, 637), (637, 653, 654, 638), (638, 654, 655, 639), (639, 655, 640, 624), (640, 656, 657, 641), (641, 657, 658, 642), (642, 658, 659, 643), (643, 659, 660, 644), (644, 660, 661, 645), (645, 661, 662, 646), (646, 662, 663, 647), (647, 663, 664, 648), (648, 664, 665, 649), (649, 665, 666, 650), (650, 666, 667, 651), (651, 667, 668, 652), (652, 668, 669, 653), (653, 669, 670, 654), (654, 670, 671, 655), (655, 671, 656, 640), (656, 672, 673, 657), (657, 673, 674, 658), (658, 674, 675, 659), (659, 675, 676, 660), (660, 676, 677, 661), (661, 677, 678, 662), (662, 678, 679, 663), (663, 679, 680, 664), (664, 680, 681, 665), (665, 681, 682, 666), (666, 682, 683, 667), (667, 683, 684, 668), (668, 684, 685, 669), (669, 685, 686, 670), (670, 686, 687, 671), (671, 687, 672, 656), (672, 688, 689, 673), (673, 689, 690, 674), (674, 690, 691, 675), (675, 691, 692, 676), (676, 692, 693, 677), (677, 693, 694, 678), (678, 694, 695, 679), (679, 695, 696, 680), (680, 696, 697, 681), (681, 697, 698, 682), (682, 698, 699, 683), (683, 699, 700, 684), (684, 700, 701, 685), (685, 701, 702, 686), (686, 702, 703, 687), (687, 703, 688, 672), (688, 704, 705, 689), (689, 705, 706, 690), (690, 706, 707, 691), (691, 707, 708, 692), (692, 708, 709, 693), (693, 709, 710, 694), (694, 710, 711, 695), (695, 711, 712, 696), (696, 712, 713, 697), (697, 713, 714, 698), (698, 714, 715, 699), (699, 715, 716, 700), (700, 716, 717, 701), (701, 717, 718, 702), (702, 718, 719, 703), (703, 719, 704, 688), (704, 720, 721, 705), (705, 721, 722, 706), (706, 722, 723, 707), (707, 723, 724, 708), (708, 724, 725, 709), (709, 725, 726, 710), (710, 726, 727, 711), (711, 727, 728, 712), (712, 728, 729, 713), (713, 729, 730, 714), (714, 730, 731, 715), (715, 731, 732, 716), (716, 732, 733, 717), (717, 733, 734, 718), (718, 734, 735, 719), (719, 735, 720, 704), (720, 736, 737, 721), (721, 737, 738, 722), (722, 738, 739, 723), (723, 739, 740, 724), (724, 740, 741, 725), (725, 741, 742, 726), (726, 742, 743, 727), (727, 743, 744, 728), (728, 744, 745, 729), (729, 745, 746, 730), (730, 746, 747, 731), (731, 747, 748, 732), (732, 748, 749, 733), (733, 749, 750, 734), (734, 750, 751, 735), (735, 751, 736, 720), (736, 752, 753, 737), (737, 753, 754, 738), (738, 754, 755, 739), (739, 755, 756, 740), (740, 756, 757, 741), (741, 757, 758, 742), (742, 758, 759, 743), (743, 759, 760, 744), (744, 760, 761, 745), (745, 761, 762, 746), (746, 762, 763, 747), (747, 763, 764, 748), (748, 764, 765, 749), (749, 765, 766, 750), (750, 766, 767, 751), (751, 767, 752, 736), (752, 0, 1, 753), (753, 1, 2, 754), (754, 2, 3, 755), (755, 3, 4, 756), (756, 4, 5, 757), (757, 5, 6, 758), (758, 6, 7, 759), (759, 7, 8, 760), (760, 8, 9, 761), (761, 9, 10, 762), (762, 10, 11, 763), (763, 11, 12, 764), (764, 12, 13, 765), (765, 13, 14, 766), (766, 14, 15, 767), (767, 15, 0, 752)])
_uv = me_o.uv_layers.new(name='UVMap')
_uv.uv.foreach_set('vector', [0.5, 0.5, 0.5208, 0.5, 0.5208, 0.5625, 0.5, 0.5625, 0.5, 0.5625, 0.5208, 0.5625, 0.5208, 0.625, 0.5, 0.625, 0.5, 0.625, 0.5208, 0.625, 0.5208, 0.6875, 0.5, 0.6875, 0.5, 0.6875, 0.5208, 0.6875, 0.5208, 0.75, 0.5, 0.75, 0.5, 0.75, 0.5208, 0.75, 0.5208, 0.8125, 0.5, 0.8125, 0.5, 0.8125, 0.5208, 0.8125, 0.5208, 0.875, 0.5, 0.875, 0.5, 0.875, 0.5208, 0.875, 0.5208, 0.9375, 0.5, 0.9375, 0.5, 0.9375, 0.5208, 0.9375, 0.5208, 1.0, 0.5, 1.0, 0.5, 0.0, 0.5208, 0.0, 0.5208, 0.0625, 0.5, 0.0625, 0.5, 0.0625, 0.5208, 0.0625, 0.5208, 0.125, 0.5, 0.125, 0.5, 0.125, 0.5208, 0.125, 0.5208, 0.1875, 0.5, 0.1875, 0.5, 0.1875, 0.5208, 0.1875, 0.5208, 0.25, 0.5, 0.25, 0.5, 0.25, 0.5208, 0.25, 0.5208, 0.3125, 0.5, 0.3125, 0.5, 0.3125, 0.5208, 0.3125, 0.5208, 0.375, 0.5, 0.375, 0.5, 0.375, 0.5208, 0.375, 0.5208, 0.4375, 0.5, 0.4375, 0.5, 0.4375, 0.5208, 0.4375, 0.5208, 0.5, 0.5, 0.5, 0.5208, 0.5, 0.5417, 0.5, 0.5417, 0.5625, 0.5208, 0.5625, 0.5208, 0.5625, 0.5417, 0.5625, 0.5417, 0.625, 0.5208, 0.625, 0.5208, 0.625, 0.5417, 0.625, 0.5417, 0.6875, 0.5208, 0.6875, 0.5208, 0.6875, 0.5417, 0.6875, 0.5417, 0.75, 0.5208, 0.75, 0.5208, 0.75, 0.5417, 0.75, 0.5417, 0.8125, 0.5208, 0.8125, 0.5208, 0.8125, 0.5417, 0.8125, 0.5417, 0.875, 0.5208, 0.875, 0.5208, 0.875, 0.5417, 0.875, 0.5417, 0.9375, 0.5208, 0.9375, 0.5208, 0.9375, 0.5417, 0.9375, 0.5417, 1.0, 0.5208, 1.0, 0.5208, 0.0, 0.5417, 0.0, 0.5417, 0.0625, 0.5208, 0.0625, 0.5208, 0.0625, 0.5417, 0.0625, 0.5417, 0.125, 0.5208, 0.125, 0.5208, 0.125, 0.5417, 0.125, 0.5417, 0.1875, 0.5208, 0.1875, 0.5208, 0.1875, 0.5417, 0.1875, 0.5417, 0.25, 0.5208, 0.25, 0.5208, 0.25, 0.5417, 0.25, 0.5417, 0.3125, 0.5208, 0.3125, 0.5208, 0.3125, 0.5417, 0.3125, 0.5417, 0.375, 0.5208, 0.375, 0.5208, 0.375, 0.5417, 0.375, 0.5417, 0.4375, 0.5208, 0.4375, 0.5208, 0.4375, 0.5417, 0.4375, 0.5417, 0.5, 0.5208, 0.5, 0.5417, 0.5, 0.5625, 0.5, 0.5625, 0.5625, 0.5417, 0.5625, 0.5417, 0.5625, 0.5625, 0.5625, 0.5625, 0.625, 0.5417, 0.625, 0.5417, 0.625, 0.5625, 0.625, 0.5625, 0.6875, 0.5417, 0.6875, 0.5417, 0.6875, 0.5625, 0.6875, 0.5625, 0.75, 0.5417, 0.75, 0.5417, 0.75, 0.5625, 0.75, 0.5625, 0.8125, 0.5417, 0.8125, 0.5417, 0.8125, 0.5625, 0.8125, 0.5625, 0.875, 0.5417, 0.875, 0.5417, 0.875, 0.5625, 0.875, 0.5625, 0.9375, 0.5417, 0.9375, 0.5417, 0.9375, 0.5625, 0.9375, 0.5625, 1.0, 0.5417, 1.0, 0.5417, 0.0, 0.5625, 0.0, 0.5625, 0.0625, 0.5417, 0.0625, 0.5417, 0.0625, 0.5625, 0.0625, 0.5625, 0.125, 0.5417, 0.125, 0.5417, 0.125, 0.5625, 0.125, 0.5625, 0.1875, 0.5417, 0.1875, 0.5417, 0.1875, 0.5625, 0.1875, 0.5625, 0.25, 0.5417, 0.25, 0.5417, 0.25, 0.5625, 0.25, 0.5625, 0.3125, 0.5417, 0.3125, 0.5417, 0.3125, 0.5625, 0.3125, 0.5625, 0.375, 0.5417, 0.375, 0.5417, 0.375, 0.5625, 0.375, 0.5625, 0.4375, 0.5417, 0.4375, 0.5417, 0.4375, 0.5625, 0.4375, 0.5625, 0.5, 0.5417, 0.5, 0.5625, 0.5, 0.5833, 0.5, 0.5833, 0.5625, 0.5625, 0.5625, 0.5625, 0.5625, 0.5833, 0.5625, 0.5833, 0.625, 0.5625, 0.625, 0.5625, 0.625, 0.5833, 0.625, 0.5833, 0.6875, 0.5625, 0.6875, 0.5625, 0.6875, 0.5833, 0.6875, 0.5833, 0.75, 0.5625, 0.75, 0.5625, 0.75, 0.5833, 0.75, 0.5833, 0.8125, 0.5625, 0.8125, 0.5625, 0.8125, 0.5833, 0.8125, 0.5833, 0.875, 0.5625, 0.875, 0.5625, 0.875, 0.5833, 0.875, 0.5833, 0.9375, 0.5625, 0.9375, 0.5625, 0.9375, 0.5833, 0.9375, 0.5833, 1.0, 0.5625, 1.0, 0.5625, 0.0, 0.5833, 0.0, 0.5833, 0.0625, 0.5625, 0.0625, 0.5625, 0.0625, 0.5833, 0.0625, 0.5833, 0.125, 0.5625, 0.125, 0.5625, 0.125, 0.5833, 0.125, 0.5833, 0.1875, 0.5625, 0.1875, 0.5625, 0.1875, 0.5833, 0.1875, 0.5833, 0.25, 0.5625, 0.25, 0.5625, 0.25, 0.5833, 0.25, 0.5833, 0.3125, 0.5625, 0.3125, 0.5625, 0.3125, 0.5833, 0.3125, 0.5833, 0.375, 0.5625, 0.375, 0.5625, 0.375, 0.5833, 0.375, 0.5833, 0.4375, 0.5625, 0.4375, 0.5625, 0.4375, 0.5833, 0.4375, 0.5833, 0.5, 0.5625, 0.5, 0.5833, 0.5, 0.6042, 0.5, 0.6042, 0.5625, 0.5833, 0.5625, 0.5833, 0.5625, 0.6042, 0.5625, 0.6042, 0.625, 0.5833, 0.625, 0.5833, 0.625, 0.6042, 0.625, 0.6042, 0.6875, 0.5833, 0.6875, 0.5833, 0.6875, 0.6042, 0.6875, 0.6042, 0.75, 0.5833, 0.75, 0.5833, 0.75, 0.6042, 0.75, 0.6042, 0.8125, 0.5833, 0.8125, 0.5833, 0.8125, 0.6042, 0.8125, 0.6042, 0.875, 0.5833, 0.875, 0.5833, 0.875, 0.6042, 0.875, 0.6042, 0.9375, 0.5833, 0.9375, 0.5833, 0.9375, 0.6042, 0.9375, 0.6042, 1.0, 0.5833, 1.0, 0.5833, 0.0, 0.6042, 0.0, 0.6042, 0.0625, 0.5833, 0.0625, 0.5833, 0.0625, 0.6042, 0.0625, 0.6042, 0.125, 0.5833, 0.125, 0.5833, 0.125, 0.6042, 0.125, 0.6042, 0.1875, 0.5833, 0.1875, 0.5833, 0.1875, 0.6042, 0.1875, 0.6042, 0.25, 0.5833, 0.25, 0.5833, 0.25, 0.6042, 0.25, 0.6042, 0.3125, 0.5833, 0.3125, 0.5833, 0.3125, 0.6042, 0.3125, 0.6042, 0.375, 0.5833, 0.375, 0.5833, 0.375, 0.6042, 0.375, 0.6042, 0.4375, 0.5833, 0.4375, 0.5833, 0.4375, 0.6042, 0.4375, 0.6042, 0.5, 0.5833, 0.5, 0.6042, 0.5, 0.625, 0.5, 0.625, 0.5625, 0.6042, 0.5625, 0.6042, 0.5625, 0.625, 0.5625, 0.625, 0.625, 0.6042, 0.625, 0.6042, 0.625, 0.625, 0.625, 0.625, 0.6875, 0.6042, 0.6875, 0.6042, 0.6875, 0.625, 0.6875, 0.625, 0.75, 0.6042, 0.75, 0.6042, 0.75, 0.625, 0.75, 0.625, 0.8125, 0.6042, 0.8125, 0.6042, 0.8125, 0.625, 0.8125, 0.625, 0.875, 0.6042, 0.875, 0.6042, 0.875, 0.625, 0.875, 0.625, 0.9375, 0.6042, 0.9375, 0.6042, 0.9375, 0.625, 0.9375, 0.625, 1.0, 0.6042, 1.0, 0.6042, 0.0, 0.625, 0.0, 0.625, 0.0625, 0.6042, 0.0625, 0.6042, 0.0625, 0.625, 0.0625, 0.625, 0.125, 0.6042, 0.125, 0.6042, 0.125, 0.625, 0.125, 0.625, 0.1875, 0.6042, 0.1875, 0.6042, 0.1875, 0.625, 0.1875, 0.625, 0.25, 0.6042, 0.25, 0.6042, 0.25, 0.625, 0.25, 0.625, 0.3125, 0.6042, 0.3125, 0.6042, 0.3125, 0.625, 0.3125, 0.625, 0.375, 0.6042, 0.375, 0.6042, 0.375, 0.625, 0.375, 0.625, 0.4375, 0.6042, 0.4375, 0.6042, 0.4375, 0.625, 0.4375, 0.625, 0.5, 0.6042, 0.5, 0.625, 0.5, 0.6458, 0.5, 0.6458, 0.5625, 0.625, 0.5625, 0.625, 0.5625, 0.6458, 0.5625, 0.6458, 0.625, 0.625, 0.625, 0.625, 0.625, 0.6458, 0.625, 0.6458, 0.6875, 0.625, 0.6875, 0.625, 0.6875, 0.6458, 0.6875, 0.6458, 0.75, 0.625, 0.75, 0.625, 0.75, 0.6458, 0.75, 0.6458, 0.8125, 0.625, 0.8125, 0.625, 0.8125, 0.6458, 0.8125, 0.6458, 0.875, 0.625, 0.875, 0.625, 0.875, 0.6458, 0.875, 0.6458, 0.9375, 0.625, 0.9375, 0.625, 0.9375, 0.6458, 0.9375, 0.6458, 1.0, 0.625, 1.0, 0.625, 0.0, 0.6458, 0.0, 0.6458, 0.0625, 0.625, 0.0625, 0.625, 0.0625, 0.6458, 0.0625, 0.6458, 0.125, 0.625, 0.125, 0.625, 0.125, 0.6458, 0.125, 0.6458, 0.1875, 0.625, 0.1875, 0.625, 0.1875, 0.6458, 0.1875, 0.6458, 0.25, 0.625, 0.25, 0.625, 0.25, 0.6458, 0.25, 0.6458, 0.3125, 0.625, 0.3125, 0.625, 0.3125, 0.6458, 0.3125, 0.6458, 0.375, 0.625, 0.375, 0.625, 0.375, 0.6458, 0.375, 0.6458, 0.4375, 0.625, 0.4375, 0.625, 0.4375, 0.6458, 0.4375, 0.6458, 0.5, 0.625, 0.5, 0.6458, 0.5, 0.6667, 0.5, 0.6667, 0.5625, 0.6458, 0.5625, 0.6458, 0.5625, 0.6667, 0.5625, 0.6667, 0.625, 0.6458, 0.625, 0.6458, 0.625, 0.6667, 0.625, 0.6667, 0.6875, 0.6458, 0.6875, 0.6458, 0.6875, 0.6667, 0.6875, 0.6667, 0.75, 0.6458, 0.75, 0.6458, 0.75, 0.6667, 0.75, 0.6667, 0.8125, 0.6458, 0.8125, 0.6458, 0.8125, 0.6667, 0.8125, 0.6667, 0.875, 0.6458, 0.875, 0.6458, 0.875, 0.6667, 0.875, 0.6667, 0.9375, 0.6458, 0.9375, 0.6458, 0.9375, 0.6667, 0.9375, 0.6667, 1.0, 0.6458, 1.0, 0.6458, 0.0, 0.6667, 0.0, 0.6667, 0.0625, 0.6458, 0.0625, 0.6458, 0.0625, 0.6667, 0.0625, 0.6667, 0.125, 0.6458, 0.125, 0.6458, 0.125, 0.6667, 0.125, 0.6667, 0.1875, 0.6458, 0.1875, 0.6458, 0.1875, 0.6667, 0.1875, 0.6667, 0.25, 0.6458, 0.25, 0.6458, 0.25, 0.6667, 0.25, 0.6667, 0.3125, 0.6458, 0.3125, 0.6458, 0.3125, 0.6667, 0.3125, 0.6667, 0.375, 0.6458, 0.375, 0.6458, 0.375, 0.6667, 0.375, 0.6667, 0.4375, 0.6458, 0.4375, 0.6458, 0.4375, 0.6667, 0.4375, 0.6667, 0.5, 0.6458, 0.5, 0.6667, 0.5, 0.6875, 0.5, 0.6875, 0.5625, 0.6667, 0.5625, 0.6667, 0.5625, 0.6875, 0.5625, 0.6875, 0.625, 0.6667, 0.625, 0.6667, 0.625, 0.6875, 0.625, 0.6875, 0.6875, 0.6667, 0.6875, 0.6667, 0.6875, 0.6875, 0.6875, 0.6875, 0.75, 0.6667, 0.75, 0.6667, 0.75, 0.6875, 0.75, 0.6875, 0.8125, 0.6667, 0.8125, 0.6667, 0.8125, 0.6875, 0.8125, 0.6875, 0.875, 0.6667, 0.875, 0.6667, 0.875, 0.6875, 0.875, 0.6875, 0.9375, 0.6667, 0.9375, 0.6667, 0.9375, 0.6875, 0.9375, 0.6875, 1.0, 0.6667, 1.0, 0.6667, 0.0, 0.6875, 0.0, 0.6875, 0.0625, 0.6667, 0.0625, 0.6667, 0.0625, 0.6875, 0.0625, 0.6875, 0.125, 0.6667, 0.125, 0.6667, 0.125, 0.6875, 0.125, 0.6875, 0.1875, 0.6667, 0.1875, 0.6667, 0.1875, 0.6875, 0.1875, 0.6875, 0.25, 0.6667, 0.25, 0.6667, 0.25, 0.6875, 0.25, 0.6875, 0.3125, 0.6667, 0.3125, 0.6667, 0.3125, 0.6875, 0.3125, 0.6875, 0.375, 0.6667, 0.375, 0.6667, 0.375, 0.6875, 0.375, 0.6875, 0.4375, 0.6667, 0.4375, 0.6667, 0.4375, 0.6875, 0.4375, 0.6875, 0.5, 0.6667, 0.5, 0.6875, 0.5, 0.7083, 0.5, 0.7083, 0.5625, 0.6875, 0.5625, 0.6875, 0.5625, 0.7083, 0.5625, 0.7083, 0.625, 0.6875, 0.625, 0.6875, 0.625, 0.7083, 0.625, 0.7083, 0.6875, 0.6875, 0.6875, 0.6875, 0.6875, 0.7083, 0.6875, 0.7083, 0.75, 0.6875, 0.75, 0.6875, 0.75, 0.7083, 0.75, 0.7083, 0.8125, 0.6875, 0.8125, 0.6875, 0.8125, 0.7083, 0.8125, 0.7083, 0.875, 0.6875, 0.875, 0.6875, 0.875, 0.7083, 0.875, 0.7083, 0.9375, 0.6875, 0.9375, 0.6875, 0.9375, 0.7083, 0.9375, 0.7083, 1.0, 0.6875, 1.0, 0.6875, 0.0, 0.7083, 0.0, 0.7083, 0.0625, 0.6875, 0.0625, 0.6875, 0.0625, 0.7083, 0.0625, 0.7083, 0.125, 0.6875, 0.125, 0.6875, 0.125, 0.7083, 0.125, 0.7083, 0.1875, 0.6875, 0.1875, 0.6875, 0.1875, 0.7083, 0.1875, 0.7083, 0.25, 0.6875, 0.25, 0.6875, 0.25, 0.7083, 0.25, 0.7083, 0.3125, 0.6875, 0.3125, 0.6875, 0.3125, 0.7083, 0.3125, 0.7083, 0.375, 0.6875, 0.375, 0.6875, 0.375, 0.7083, 0.375, 0.7083, 0.4375, 0.6875, 0.4375, 0.6875, 0.4375, 0.7083, 0.4375, 0.7083, 0.5, 0.6875, 0.5, 0.7083, 0.5, 0.7292, 0.5, 0.7292, 0.5625, 0.7083, 0.5625, 0.7083, 0.5625, 0.7292, 0.5625, 0.7292, 0.625, 0.7083, 0.625, 0.7083, 0.625, 0.7292, 0.625, 0.7292, 0.6875, 0.7083, 0.6875, 0.7083, 0.6875, 0.7292, 0.6875, 0.7292, 0.75, 0.7083, 0.75, 0.7083, 0.75, 0.7292, 0.75, 0.7292, 0.8125, 0.7083, 0.8125, 0.7083, 0.8125, 0.7292, 0.8125, 0.7292, 0.875, 0.7083, 0.875, 0.7083, 0.875, 0.7292, 0.875, 0.7292, 0.9375, 0.7083, 0.9375, 0.7083, 0.9375, 0.7292, 0.9375, 0.7292, 1.0, 0.7083, 1.0, 0.7083, 0.0, 0.7292, 0.0, 0.7292, 0.0625, 0.7083, 0.0625, 0.7083, 0.0625, 0.7292, 0.0625, 0.7292, 0.125, 0.7083, 0.125, 0.7083, 0.125, 0.7292, 0.125, 0.7292, 0.1875, 0.7083, 0.1875, 0.7083, 0.1875, 0.7292, 0.1875, 0.7292, 0.25, 0.7083, 0.25, 0.7083, 0.25, 0.7292, 0.25, 0.7292, 0.3125, 0.7083, 0.3125, 0.7083, 0.3125, 0.7292, 0.3125, 0.7292, 0.375, 0.7083, 0.375, 0.7083, 0.375, 0.7292, 0.375, 0.7292, 0.4375, 0.7083, 0.4375, 0.7083, 0.4375, 0.7292, 0.4375, 0.7292, 0.5, 0.7083, 0.5, 0.7292, 0.5, 0.75, 0.5, 0.75, 0.5625, 0.7292, 0.5625, 0.7292, 0.5625, 0.75, 0.5625, 0.75, 0.625, 0.7292, 0.625, 0.7292, 0.625, 0.75, 0.625, 0.75, 0.6875, 0.7292, 0.6875, 0.7292, 0.6875, 0.75, 0.6875, 0.75, 0.75, 0.7292, 0.75, 0.7292, 0.75, 0.75, 0.75, 0.75, 0.8125, 0.7292, 0.8125, 0.7292, 0.8125, 0.75, 0.8125, 0.75, 0.875, 0.7292, 0.875, 0.7292, 0.875, 0.75, 0.875, 0.75, 0.9375, 0.7292, 0.9375, 0.7292, 0.9375, 0.75, 0.9375, 0.75, 1.0, 0.7292, 1.0, 0.7292, 0.0, 0.75, 0.0, 0.75, 0.0625, 0.7292, 0.0625, 0.7292, 0.0625, 0.75, 0.0625, 0.75, 0.125, 0.7292, 0.125, 0.7292, 0.125, 0.75, 0.125, 0.75, 0.1875, 0.7292, 0.1875, 0.7292, 0.1875, 0.75, 0.1875, 0.75, 0.25, 0.7292, 0.25, 0.7292, 0.25, 0.75, 0.25, 0.75, 0.3125, 0.7292, 0.3125, 0.7292, 0.3125, 0.75, 0.3125, 0.75, 0.375, 0.7292, 0.375, 0.7292, 0.375, 0.75, 0.375, 0.75, 0.4375, 0.7292, 0.4375, 0.7292, 0.4375, 0.75, 0.4375, 0.75, 0.5, 0.7292, 0.5, 0.75, 0.5, 0.7708, 0.5, 0.7708, 0.5625, 0.75, 0.5625, 0.75, 0.5625, 0.7708, 0.5625, 0.7708, 0.625, 0.75, 0.625, 0.75, 0.625, 0.7708, 0.625, 0.7708, 0.6875, 0.75, 0.6875, 0.75, 0.6875, 0.7708, 0.6875, 0.7708, 0.75, 0.75, 0.75, 0.75, 0.75, 0.7708, 0.75, 0.7708, 0.8125, 0.75, 0.8125, 0.75, 0.8125, 0.7708, 0.8125, 0.7708, 0.875, 0.75, 0.875, 0.75, 0.875, 0.7708, 0.875, 0.7708, 0.9375, 0.75, 0.9375, 0.75, 0.9375, 0.7708, 0.9375, 0.7708, 1.0, 0.75, 1.0, 0.75, 0.0, 0.7708, 0.0, 0.7708, 0.0625, 0.75, 0.0625, 0.75, 0.0625, 0.7708, 0.0625, 0.7708, 0.125, 0.75, 0.125, 0.75, 0.125, 0.7708, 0.125, 0.7708, 0.1875, 0.75, 0.1875, 0.75, 0.1875, 0.7708, 0.1875, 0.7708, 0.25, 0.75, 0.25, 0.75, 0.25, 0.7708, 0.25, 0.7708, 0.3125, 0.75, 0.3125, 0.75, 0.3125, 0.7708, 0.3125, 0.7708, 0.375, 0.75, 0.375, 0.75, 0.375, 0.7708, 0.375, 0.7708, 0.4375, 0.75, 0.4375, 0.75, 0.4375, 0.7708, 0.4375, 0.7708, 0.5, 0.75, 0.5, 0.7708, 0.5, 0.7917, 0.5, 0.7917, 0.5625, 0.7708, 0.5625, 0.7708, 0.5625, 0.7917, 0.5625, 0.7917, 0.625, 0.7708, 0.625, 0.7708, 0.625, 0.7917, 0.625, 0.7917, 0.6875, 0.7708, 0.6875, 0.7708, 0.6875, 0.7917, 0.6875, 0.7917, 0.75, 0.7708, 0.75, 0.7708, 0.75, 0.7917, 0.75, 0.7917, 0.8125, 0.7708, 0.8125, 0.7708, 0.8125, 0.7917, 0.8125, 0.7917, 0.875, 0.7708, 0.875, 0.7708, 0.875, 0.7917, 0.875, 0.7917, 0.9375, 0.7708, 0.9375, 0.7708, 0.9375, 0.7917, 0.9375, 0.7917, 1.0, 0.7708, 1.0, 0.7708, 0.0, 0.7917, 0.0, 0.7917, 0.0625, 0.7708, 0.0625, 0.7708, 0.0625, 0.7917, 0.0625, 0.7917, 0.125, 0.7708, 0.125, 0.7708, 0.125, 0.7917, 0.125, 0.7917, 0.1875, 0.7708, 0.1875, 0.7708, 0.1875, 0.7917, 0.1875, 0.7917, 0.25, 0.7708, 0.25, 0.7708, 0.25, 0.7917, 0.25, 0.7917, 0.3125, 0.7708, 0.3125, 0.7708, 0.3125, 0.7917, 0.3125, 0.7917, 0.375, 0.7708, 0.375, 0.7708, 0.375, 0.7917, 0.375, 0.7917, 0.4375, 0.7708, 0.4375, 0.7708, 0.4375, 0.7917, 0.4375, 0.7917, 0.5, 0.7708, 0.5, 0.7917, 0.5, 0.8125, 0.5, 0.8125, 0.5625, 0.7917, 0.5625, 0.7917, 0.5625, 0.8125, 0.5625, 0.8125, 0.625, 0.7917, 0.625, 0.7917, 0.625, 0.8125, 0.625, 0.8125, 0.6875, 0.7917, 0.6875, 0.7917, 0.6875, 0.8125, 0.6875, 0.8125, 0.75, 0.7917, 0.75, 0.7917, 0.75, 0.8125, 0.75, 0.8125, 0.8125, 0.7917, 0.8125, 0.7917, 0.8125, 0.8125, 0.8125, 0.8125, 0.875, 0.7917, 0.875, 0.7917, 0.875, 0.8125, 0.875, 0.8125, 0.9375, 0.7917, 0.9375, 0.7917, 0.9375, 0.8125, 0.9375, 0.8125, 1.0, 0.7917, 1.0, 0.7917, 0.0, 0.8125, 0.0, 0.8125, 0.0625, 0.7917, 0.0625, 0.7917, 0.0625, 0.8125, 0.0625, 0.8125, 0.125, 0.7917, 0.125, 0.7917, 0.125, 0.8125, 0.125, 0.8125, 0.1875, 0.7917, 0.1875, 0.7917, 0.1875, 0.8125, 0.1875, 0.8125, 0.25, 0.7917, 0.25, 0.7917, 0.25, 0.8125, 0.25, 0.8125, 0.3125, 0.7917, 0.3125, 0.7917, 0.3125, 0.8125, 0.3125, 0.8125, 0.375, 0.7917, 0.375, 0.7917, 0.375, 0.8125, 0.375, 0.8125, 0.4375, 0.7917, 0.4375, 0.7917, 0.4375, 0.8125, 0.4375, 0.8125, 0.5, 0.7917, 0.5, 0.8125, 0.5, 0.8333, 0.5, 0.8333, 0.5625, 0.8125, 0.5625, 0.8125, 0.5625, 0.8333, 0.5625, 0.8333, 0.625, 0.8125, 0.625, 0.8125, 0.625, 0.8333, 0.625, 0.8333, 0.6875, 0.8125, 0.6875, 0.8125, 0.6875, 0.8333, 0.6875, 0.8333, 0.75, 0.8125, 0.75, 0.8125, 0.75, 0.8333, 0.75, 0.8333, 0.8125, 0.8125, 0.8125, 0.8125, 0.8125, 0.8333, 0.8125, 0.8333, 0.875, 0.8125, 0.875, 0.8125, 0.875, 0.8333, 0.875, 0.8333, 0.9375, 0.8125, 0.9375, 0.8125, 0.9375, 0.8333, 0.9375, 0.8333, 1.0, 0.8125, 1.0, 0.8125, 0.0, 0.8333, 0.0, 0.8333, 0.0625, 0.8125, 0.0625, 0.8125, 0.0625, 0.8333, 0.0625, 0.8333, 0.125, 0.8125, 0.125, 0.8125, 0.125, 0.8333, 0.125, 0.8333, 0.1875, 0.8125, 0.1875, 0.8125, 0.1875, 0.8333, 0.1875, 0.8333, 0.25, 0.8125, 0.25, 0.8125, 0.25, 0.8333, 0.25, 0.8333, 0.3125, 0.8125, 0.3125, 0.8125, 0.3125, 0.8333, 0.3125, 0.8333, 0.375, 0.8125, 0.375, 0.8125, 0.375, 0.8333, 0.375, 0.8333, 0.4375, 0.8125, 0.4375, 0.8125, 0.4375, 0.8333, 0.4375, 0.8333, 0.5, 0.8125, 0.5, 0.8333, 0.5, 0.8542, 0.5, 0.8542, 0.5625, 0.8333, 0.5625, 0.8333, 0.5625, 0.8542, 0.5625, 0.8542, 0.625, 0.8333, 0.625, 0.8333, 0.625, 0.8542, 0.625, 0.8542, 0.6875, 0.8333, 0.6875, 0.8333, 0.6875, 0.8542, 0.6875, 0.8542, 0.75, 0.8333, 0.75, 0.8333, 0.75, 0.8542, 0.75, 0.8542, 0.8125, 0.8333, 0.8125, 0.8333, 0.8125, 0.8542, 0.8125, 0.8542, 0.875, 0.8333, 0.875, 0.8333, 0.875, 0.8542, 0.875, 0.8542, 0.9375, 0.8333, 0.9375, 0.8333, 0.9375, 0.8542, 0.9375, 0.8542, 1.0, 0.8333, 1.0, 0.8333, 0.0, 0.8542, 0.0, 0.8542, 0.0625, 0.8333, 0.0625, 0.8333, 0.0625, 0.8542, 0.0625, 0.8542, 0.125, 0.8333, 0.125, 0.8333, 0.125, 0.8542, 0.125, 0.8542, 0.1875, 0.8333, 0.1875, 0.8333, 0.1875, 0.8542, 0.1875, 0.8542, 0.25, 0.8333, 0.25, 0.8333, 0.25, 0.8542, 0.25, 0.8542, 0.3125, 0.8333, 0.3125, 0.8333, 0.3125, 0.8542, 0.3125, 0.8542, 0.375, 0.8333, 0.375, 0.8333, 0.375, 0.8542, 0.375, 0.8542, 0.4375, 0.8333, 0.4375, 0.8333, 0.4375, 0.8542, 0.4375, 0.8542, 0.5, 0.8333, 0.5, 0.8542, 0.5, 0.875, 0.5, 0.875, 0.5625, 0.8542, 0.5625, 0.8542, 0.5625, 0.875, 0.5625, 0.875, 0.625, 0.8542, 0.625, 0.8542, 0.625, 0.875, 0.625, 0.875, 0.6875, 0.8542, 0.6875, 0.8542, 0.6875, 0.875, 0.6875, 0.875, 0.75, 0.8542, 0.75, 0.8542, 0.75, 0.875, 0.75, 0.875, 0.8125, 0.8542, 0.8125, 0.8542, 0.8125, 0.875, 0.8125, 0.875, 0.875, 0.8542, 0.875, 0.8542, 0.875, 0.875, 0.875, 0.875, 0.9375, 0.8542, 0.9375, 0.8542, 0.9375, 0.875, 0.9375, 0.875, 1.0, 0.8542, 1.0, 0.8542, 0.0, 0.875, 0.0, 0.875, 0.0625, 0.8542, 0.0625, 0.8542, 0.0625, 0.875, 0.0625, 0.875, 0.125, 0.8542, 0.125, 0.8542, 0.125, 0.875, 0.125, 0.875, 0.1875, 0.8542, 0.1875, 0.8542, 0.1875, 0.875, 0.1875, 0.875, 0.25, 0.8542, 0.25, 0.8542, 0.25, 0.875, 0.25, 0.875, 0.3125, 0.8542, 0.3125, 0.8542, 0.3125, 0.875, 0.3125, 0.875, 0.375, 0.8542, 0.375, 0.8542, 0.375, 0.875, 0.375, 0.875, 0.4375, 0.8542, 0.4375, 0.8542, 0.4375, 0.875, 0.4375, 0.875, 0.5, 0.8542, 0.5, 0.875, 0.5, 0.8958, 0.5, 0.8958, 0.5625, 0.875, 0.5625, 0.875, 0.5625, 0.8958, 0.5625, 0.8958, 0.625, 0.875, 0.625, 0.875, 0.625, 0.8958, 0.625, 0.8958, 0.6875, 0.875, 0.6875, 0.875, 0.6875, 0.8958, 0.6875, 0.8958, 0.75, 0.875, 0.75, 0.875, 0.75, 0.8958, 0.75, 0.8958, 0.8125, 0.875, 0.8125, 0.875, 0.8125, 0.8958, 0.8125, 0.8958, 0.875, 0.875, 0.875, 0.875, 0.875, 0.8958, 0.875, 0.8958, 0.9375, 0.875, 0.9375, 0.875, 0.9375, 0.8958, 0.9375, 0.8958, 1.0, 0.875, 1.0, 0.875, 0.0, 0.8958, 0.0, 0.8958, 0.0625, 0.875, 0.0625, 0.875, 0.0625, 0.8958, 0.0625, 0.8958, 0.125, 0.875, 0.125, 0.875, 0.125, 0.8958, 0.125, 0.8958, 0.1875, 0.875, 0.1875, 0.875, 0.1875, 0.8958, 0.1875, 0.8958, 0.25, 0.875, 0.25, 0.875, 0.25, 0.8958, 0.25, 0.8958, 0.3125, 0.875, 0.3125, 0.875, 0.3125, 0.8958, 0.3125, 0.8958, 0.375, 0.875, 0.375, 0.875, 0.375, 0.8958, 0.375, 0.8958, 0.4375, 0.875, 0.4375, 0.875, 0.4375, 0.8958, 0.4375, 0.8958, 0.5, 0.875, 0.5, 0.8958, 0.5, 0.9167, 0.5, 0.9167, 0.5625, 0.8958, 0.5625, 0.8958, 0.5625, 0.9167, 0.5625, 0.9167, 0.625, 0.8958, 0.625, 0.8958, 0.625, 0.9167, 0.625, 0.9167, 0.6875, 0.8958, 0.6875, 0.8958, 0.6875, 0.9167, 0.6875, 0.9167, 0.75, 0.8958, 0.75, 0.8958, 0.75, 0.9167, 0.75, 0.9167, 0.8125, 0.8958, 0.8125, 0.8958, 0.8125, 0.9167, 0.8125, 0.9167, 0.875, 0.8958, 0.875, 0.8958, 0.875, 0.9167, 0.875, 0.9167, 0.9375, 0.8958, 0.9375, 0.8958, 0.9375, 0.9167, 0.9375, 0.9167, 1.0, 0.8958, 1.0, 0.8958, 0.0, 0.9167, 0.0, 0.9167, 0.0625, 0.8958, 0.0625, 0.8958, 0.0625, 0.9167, 0.0625, 0.9167, 0.125, 0.8958, 0.125, 0.8958, 0.125, 0.9167, 0.125, 0.9167, 0.1875, 0.8958, 0.1875, 0.8958, 0.1875, 0.9167, 0.1875, 0.9167, 0.25, 0.8958, 0.25, 0.8958, 0.25, 0.9167, 0.25, 0.9167, 0.3125, 0.8958, 0.3125, 0.8958, 0.3125, 0.9167, 0.3125, 0.9167, 0.375, 0.8958, 0.375, 0.8958, 0.375, 0.9167, 0.375, 0.9167, 0.4375, 0.8958, 0.4375, 0.8958, 0.4375, 0.9167, 0.4375, 0.9167, 0.5, 0.8958, 0.5, 0.9167, 0.5, 0.9375, 0.5, 0.9375, 0.5625, 0.9167, 0.5625, 0.9167, 0.5625, 0.9375, 0.5625, 0.9375, 0.625, 0.9167, 0.625, 0.9167, 0.625, 0.9375, 0.625, 0.9375, 0.6875, 0.9167, 0.6875, 0.9167, 0.6875, 0.9375, 0.6875, 0.9375, 0.75, 0.9167, 0.75, 0.9167, 0.75, 0.9375, 0.75, 0.9375, 0.8125, 0.9167, 0.8125, 0.9167, 0.8125, 0.9375, 0.8125, 0.9375, 0.875, 0.9167, 0.875, 0.9167, 0.875, 0.9375, 0.875, 0.9375, 0.9375, 0.9167, 0.9375, 0.9167, 0.9375, 0.9375, 0.9375, 0.9375, 1.0, 0.9167, 1.0, 0.9167, 0.0, 0.9375, 0.0, 0.9375, 0.0625, 0.9167, 0.0625, 0.9167, 0.0625, 0.9375, 0.0625, 0.9375, 0.125, 0.9167, 0.125, 0.9167, 0.125, 0.9375, 0.125, 0.9375, 0.1875, 0.9167, 0.1875, 0.9167, 0.1875, 0.9375, 0.1875, 0.9375, 0.25, 0.9167, 0.25, 0.9167, 0.25, 0.9375, 0.25, 0.9375, 0.3125, 0.9167, 0.3125, 0.9167, 0.3125, 0.9375, 0.3125, 0.9375, 0.375, 0.9167, 0.375, 0.9167, 0.375, 0.9375, 0.375, 0.9375, 0.4375, 0.9167, 0.4375, 0.9167, 0.4375, 0.9375, 0.4375, 0.9375, 0.5, 0.9167, 0.5, 0.9375, 0.5, 0.9583, 0.5, 0.9583, 0.5625, 0.9375, 0.5625, 0.9375, 0.5625, 0.9583, 0.5625, 0.9583, 0.625, 0.9375, 0.625, 0.9375, 0.625, 0.9583, 0.625, 0.9583, 0.6875, 0.9375, 0.6875, 0.9375, 0.6875, 0.9583, 0.6875, 0.9583, 0.75, 0.9375, 0.75, 0.9375, 0.75, 0.9583, 0.75, 0.9583, 0.8125, 0.9375, 0.8125, 0.9375, 0.8125, 0.9583, 0.8125, 0.9583, 0.875, 0.9375, 0.875, 0.9375, 0.875, 0.9583, 0.875, 0.9583, 0.9375, 0.9375, 0.9375, 0.9375, 0.9375, 0.9583, 0.9375, 0.9583, 1.0, 0.9375, 1.0, 0.9375, 0.0, 0.9583, 0.0, 0.9583, 0.0625, 0.9375, 0.0625, 0.9375, 0.0625, 0.9583, 0.0625, 0.9583, 0.125, 0.9375, 0.125, 0.9375, 0.125, 0.9583, 0.125, 0.9583, 0.1875, 0.9375, 0.1875, 0.9375, 0.1875, 0.9583, 0.1875, 0.9583, 0.25, 0.9375, 0.25, 0.9375, 0.25, 0.9583, 0.25, 0.9583, 0.3125, 0.9375, 0.3125, 0.9375, 0.3125, 0.9583, 0.3125, 0.9583, 0.375, 0.9375, 0.375, 0.9375, 0.375, 0.9583, 0.375, 0.9583, 0.4375, 0.9375, 0.4375, 0.9375, 0.4375, 0.9583, 0.4375, 0.9583, 0.5, 0.9375, 0.5, 0.9583, 0.5, 0.9792, 0.5, 0.9792, 0.5625, 0.9583, 0.5625, 0.9583, 0.5625, 0.9792, 0.5625, 0.9792, 0.625, 0.9583, 0.625, 0.9583, 0.625, 0.9792, 0.625, 0.9792, 0.6875, 0.9583, 0.6875, 0.9583, 0.6875, 0.9792, 0.6875, 0.9792, 0.75, 0.9583, 0.75, 0.9583, 0.75, 0.9792, 0.75, 0.9792, 0.8125, 0.9583, 0.8125, 0.9583, 0.8125, 0.9792, 0.8125, 0.9792, 0.875, 0.9583, 0.875, 0.9583, 0.875, 0.9792, 0.875, 0.9792, 0.9375, 0.9583, 0.9375, 0.9583, 0.9375, 0.9792, 0.9375, 0.9792, 1.0, 0.9583, 1.0, 0.9583, 0.0, 0.9792, 0.0, 0.9792, 0.0625, 0.9583, 0.0625, 0.9583, 0.0625, 0.9792, 0.0625, 0.9792, 0.125, 0.9583, 0.125, 0.9583, 0.125, 0.9792, 0.125, 0.9792, 0.1875, 0.9583, 0.1875, 0.9583, 0.1875, 0.9792, 0.1875, 0.9792, 0.25, 0.9583, 0.25, 0.9583, 0.25, 0.9792, 0.25, 0.9792, 0.3125, 0.9583, 0.3125, 0.9583, 0.3125, 0.9792, 0.3125, 0.9792, 0.375, 0.9583, 0.375, 0.9583, 0.375, 0.9792, 0.375, 0.9792, 0.4375, 0.9583, 0.4375, 0.9583, 0.4375, 0.9792, 0.4375, 0.9792, 0.5, 0.9583, 0.5, 0.9792, 0.5, 1.0, 0.5, 1.0, 0.5625, 0.9792, 0.5625, 0.9792, 0.5625, 1.0, 0.5625, 1.0, 0.625, 0.9792, 0.625, 0.9792, 0.625, 1.0, 0.625, 1.0, 0.6875, 0.9792, 0.6875, 0.9792, 0.6875, 1.0, 0.6875, 1.0, 0.75, 0.9792, 0.75, 0.9792, 0.75, 1.0, 0.75, 1.0, 0.8125, 0.9792, 0.8125, 0.9792, 0.8125, 1.0, 0.8125, 1.0, 0.875, 0.9792, 0.875, 0.9792, 0.875, 1.0, 0.875, 1.0, 0.9375, 0.9792, 0.9375, 0.9792, 0.9375, 1.0, 0.9375, 1.0, 1.0, 0.9792, 1.0, 0.9792, 0.0, 1.0, 0.0, 1.0, 0.0625, 0.9792, 0.0625, 0.9792, 0.0625, 1.0, 0.0625, 1.0, 0.125, 0.9792, 0.125, 0.9792, 0.125, 1.0, 0.125, 1.0, 0.1875, 0.9792, 0.1875, 0.9792, 0.1875, 1.0, 0.1875, 1.0, 0.25, 0.9792, 0.25, 0.9792, 0.25, 1.0, 0.25, 1.0, 0.3125, 0.9792, 0.3125, 0.9792, 0.3125, 1.0, 0.3125, 1.0, 0.375, 0.9792, 0.375, 0.9792, 0.375, 1.0, 0.375, 1.0, 0.4375, 0.9792, 0.4375, 0.9792, 0.4375, 1.0, 0.4375, 1.0, 0.5, 0.9792, 0.5, 8.882e-16, 0.5, 0.02083, 0.5, 0.02083, 0.5625, 8.882e-16, 0.5625, 8.882e-16, 0.5625, 0.02083, 0.5625, 0.02083, 0.625, 8.882e-16, 0.625, 8.882e-16, 0.625, 0.02083, 0.625, 0.02083, 0.6875, 8.882e-16, 0.6875, 8.882e-16, 0.6875, 0.02083, 0.6875, 0.02083, 0.75, 8.882e-16, 0.75, 8.882e-16, 0.75, 0.02083, 0.75, 0.02083, 0.8125, 8.882e-16, 0.8125, 8.882e-16, 0.8125, 0.02083, 0.8125, 0.02083, 0.875, 8.882e-16, 0.875, 8.882e-16, 0.875, 0.02083, 0.875, 0.02083, 0.9375, 8.882e-16, 0.9375, 8.882e-16, 0.9375, 0.02083, 0.9375, 0.02083, 1.0, 8.882e-16, 1.0, 8.882e-16, 0.0, 0.02083, 0.0, 0.02083, 0.0625, 8.882e-16, 0.0625, 8.882e-16, 0.0625, 0.02083, 0.0625, 0.02083, 0.125, 8.882e-16, 0.125, 8.882e-16, 0.125, 0.02083, 0.125, 0.02083, 0.1875, 8.882e-16, 0.1875, 8.882e-16, 0.1875, 0.02083, 0.1875, 0.02083, 0.25, 8.882e-16, 0.25, 8.882e-16, 0.25, 0.02083, 0.25, 0.02083, 0.3125, 8.882e-16, 0.3125, 8.882e-16, 0.3125, 0.02083, 0.3125, 0.02083, 0.375, 8.882e-16, 0.375, 8.882e-16, 0.375, 0.02083, 0.375, 0.02083, 0.4375, 8.882e-16, 0.4375, 8.882e-16, 0.4375, 0.02083, 0.4375, 0.02083, 0.5, 8.882e-16, 0.5, 0.02083, 0.5, 0.04167, 0.5, 0.04167, 0.5625, 0.02083, 0.5625, 0.02083, 0.5625, 0.04167, 0.5625, 0.04167, 0.625, 0.02083, 0.625, 0.02083, 0.625, 0.04167, 0.625, 0.04167, 0.6875, 0.02083, 0.6875, 0.02083, 0.6875, 0.04167, 0.6875, 0.04167, 0.75, 0.02083, 0.75, 0.02083, 0.75, 0.04167, 0.75, 0.04167, 0.8125, 0.02083, 0.8125, 0.02083, 0.8125, 0.04167, 0.8125, 0.04167, 0.875, 0.02083, 0.875, 0.02083, 0.875, 0.04167, 0.875, 0.04167, 0.9375, 0.02083, 0.9375, 0.02083, 0.9375, 0.04167, 0.9375, 0.04167, 1.0, 0.02083, 1.0, 0.02083, 0.0, 0.04167, 0.0, 0.04167, 0.0625, 0.02083, 0.0625, 0.02083, 0.0625, 0.04167, 0.0625, 0.04167, 0.125, 0.02083, 0.125, 0.02083, 0.125, 0.04167, 0.125, 0.04167, 0.1875, 0.02083, 0.1875, 0.02083, 0.1875, 0.04167, 0.1875, 0.04167, 0.25, 0.02083, 0.25, 0.02083, 0.25, 0.04167, 0.25, 0.04167, 0.3125, 0.02083, 0.3125, 0.02083, 0.3125, 0.04167, 0.3125, 0.04167, 0.375, 0.02083, 0.375, 0.02083, 0.375, 0.04167, 0.375, 0.04167, 0.4375, 0.02083, 0.4375, 0.02083, 0.4375, 0.04167, 0.4375, 0.04167, 0.5, 0.02083, 0.5, 0.04167, 0.5, 0.0625, 0.5, 0.0625, 0.5625, 0.04167, 0.5625, 0.04167, 0.5625, 0.0625, 0.5625, 0.0625, 0.625, 0.04167, 0.625, 0.04167, 0.625, 0.0625, 0.625, 0.0625, 0.6875, 0.04167, 0.6875, 0.04167, 0.6875, 0.0625, 0.6875, 0.0625, 0.75, 0.04167, 0.75, 0.04167, 0.75, 0.0625, 0.75, 0.0625, 0.8125, 0.04167, 0.8125, 0.04167, 0.8125, 0.0625, 0.8125, 0.0625, 0.875, 0.04167, 0.875, 0.04167, 0.875, 0.0625, 0.875, 0.0625, 0.9375, 0.04167, 0.9375, 0.04167, 0.9375, 0.0625, 0.9375, 0.0625, 1.0, 0.04167, 1.0, 0.04167, 0.0, 0.0625, 0.0, 0.0625, 0.0625, 0.04167, 0.0625, 0.04167, 0.0625, 0.0625, 0.0625, 0.0625, 0.125, 0.04167, 0.125, 0.04167, 0.125, 0.0625, 0.125, 0.0625, 0.1875, 0.04167, 0.1875, 0.04167, 0.1875, 0.0625, 0.1875, 0.0625, 0.25, 0.04167, 0.25, 0.04167, 0.25, 0.0625, 0.25, 0.0625, 0.3125, 0.04167, 0.3125, 0.04167, 0.3125, 0.0625, 0.3125, 0.0625, 0.375, 0.04167, 0.375, 0.04167, 0.375, 0.0625, 0.375, 0.0625, 0.4375, 0.04167, 0.4375, 0.04167, 0.4375, 0.0625, 0.4375, 0.0625, 0.5, 0.04167, 0.5, 0.0625, 0.5, 0.08333, 0.5, 0.08333, 0.5625, 0.0625, 0.5625, 0.0625, 0.5625, 0.08333, 0.5625, 0.08333, 0.625, 0.0625, 0.625, 0.0625, 0.625, 0.08333, 0.625, 0.08333, 0.6875, 0.0625, 0.6875, 0.0625, 0.6875, 0.08333, 0.6875, 0.08333, 0.75, 0.0625, 0.75, 0.0625, 0.75, 0.08333, 0.75, 0.08333, 0.8125, 0.0625, 0.8125, 0.0625, 0.8125, 0.08333, 0.8125, 0.08333, 0.875, 0.0625, 0.875, 0.0625, 0.875, 0.08333, 0.875, 0.08333, 0.9375, 0.0625, 0.9375, 0.0625, 0.9375, 0.08333, 0.9375, 0.08333, 1.0, 0.0625, 1.0, 0.0625, 0.0, 0.08333, 0.0, 0.08333, 0.0625, 0.0625, 0.0625, 0.0625, 0.0625, 0.08333, 0.0625, 0.08333, 0.125, 0.0625, 0.125, 0.0625, 0.125, 0.08333, 0.125, 0.08333, 0.1875, 0.0625, 0.1875, 0.0625, 0.1875, 0.08333, 0.1875, 0.08333, 0.25, 0.0625, 0.25, 0.0625, 0.25, 0.08333, 0.25, 0.08333, 0.3125, 0.0625, 0.3125, 0.0625, 0.3125, 0.08333, 0.3125, 0.08333, 0.375, 0.0625, 0.375, 0.0625, 0.375, 0.08333, 0.375, 0.08333, 0.4375, 0.0625, 0.4375, 0.0625, 0.4375, 0.08333, 0.4375, 0.08333, 0.5, 0.0625, 0.5, 0.08333, 0.5, 0.1042, 0.5, 0.1042, 0.5625, 0.08333, 0.5625, 0.08333, 0.5625, 0.1042, 0.5625, 0.1042, 0.625, 0.08333, 0.625, 0.08333, 0.625, 0.1042, 0.625, 0.1042, 0.6875, 0.08333, 0.6875, 0.08333, 0.6875, 0.1042, 0.6875, 0.1042, 0.75, 0.08333, 0.75, 0.08333, 0.75, 0.1042, 0.75, 0.1042, 0.8125, 0.08333, 0.8125, 0.08333, 0.8125, 0.1042, 0.8125, 0.1042, 0.875, 0.08333, 0.875, 0.08333, 0.875, 0.1042, 0.875, 0.1042, 0.9375, 0.08333, 0.9375, 0.08333, 0.9375, 0.1042, 0.9375, 0.1042, 1.0, 0.08333, 1.0, 0.08333, 0.0, 0.1042, 0.0, 0.1042, 0.0625, 0.08333, 0.0625, 0.08333, 0.0625, 0.1042, 0.0625, 0.1042, 0.125, 0.08333, 0.125, 0.08333, 0.125, 0.1042, 0.125, 0.1042, 0.1875, 0.08333, 0.1875, 0.08333, 0.1875, 0.1042, 0.1875, 0.1042, 0.25, 0.08333, 0.25, 0.08333, 0.25, 0.1042, 0.25, 0.1042, 0.3125, 0.08333, 0.3125, 0.08333, 0.3125, 0.1042, 0.3125, 0.1042, 0.375, 0.08333, 0.375, 0.08333, 0.375, 0.1042, 0.375, 0.1042, 0.4375, 0.08333, 0.4375, 0.08333, 0.4375, 0.1042, 0.4375, 0.1042, 0.5, 0.08333, 0.5, 0.1042, 0.5, 0.125, 0.5, 0.125, 0.5625, 0.1042, 0.5625, 0.1042, 0.5625, 0.125, 0.5625, 0.125, 0.625, 0.1042, 0.625, 0.1042, 0.625, 0.125, 0.625, 0.125, 0.6875, 0.1042, 0.6875, 0.1042, 0.6875, 0.125, 0.6875, 0.125, 0.75, 0.1042, 0.75, 0.1042, 0.75, 0.125, 0.75, 0.125, 0.8125, 0.1042, 0.8125, 0.1042, 0.8125, 0.125, 0.8125, 0.125, 0.875, 0.1042, 0.875, 0.1042, 0.875, 0.125, 0.875, 0.125, 0.9375, 0.1042, 0.9375, 0.1042, 0.9375, 0.125, 0.9375, 0.125, 1.0, 0.1042, 1.0, 0.1042, 0.0, 0.125, 0.0, 0.125, 0.0625, 0.1042, 0.0625, 0.1042, 0.0625, 0.125, 0.0625, 0.125, 0.125, 0.1042, 0.125, 0.1042, 0.125, 0.125, 0.125, 0.125, 0.1875, 0.1042, 0.1875, 0.1042, 0.1875, 0.125, 0.1875, 0.125, 0.25, 0.1042, 0.25, 0.1042, 0.25, 0.125, 0.25, 0.125, 0.3125, 0.1042, 0.3125, 0.1042, 0.3125, 0.125, 0.3125, 0.125, 0.375, 0.1042, 0.375, 0.1042, 0.375, 0.125, 0.375, 0.125, 0.4375, 0.1042, 0.4375, 0.1042, 0.4375, 0.125, 0.4375, 0.125, 0.5, 0.1042, 0.5, 0.125, 0.5, 0.1458, 0.5, 0.1458, 0.5625, 0.125, 0.5625, 0.125, 0.5625, 0.1458, 0.5625, 0.1458, 0.625, 0.125, 0.625, 0.125, 0.625, 0.1458, 0.625, 0.1458, 0.6875, 0.125, 0.6875, 0.125, 0.6875, 0.1458, 0.6875, 0.1458, 0.75, 0.125, 0.75, 0.125, 0.75, 0.1458, 0.75, 0.1458, 0.8125, 0.125, 0.8125, 0.125, 0.8125, 0.1458, 0.8125, 0.1458, 0.875, 0.125, 0.875, 0.125, 0.875, 0.1458, 0.875, 0.1458, 0.9375, 0.125, 0.9375, 0.125, 0.9375, 0.1458, 0.9375, 0.1458, 1.0, 0.125, 1.0, 0.125, 0.0, 0.1458, 0.0, 0.1458, 0.0625, 0.125, 0.0625, 0.125, 0.0625, 0.1458, 0.0625, 0.1458, 0.125, 0.125, 0.125, 0.125, 0.125, 0.1458, 0.125, 0.1458, 0.1875, 0.125, 0.1875, 0.125, 0.1875, 0.1458, 0.1875, 0.1458, 0.25, 0.125, 0.25, 0.125, 0.25, 0.1458, 0.25, 0.1458, 0.3125, 0.125, 0.3125, 0.125, 0.3125, 0.1458, 0.3125, 0.1458, 0.375, 0.125, 0.375, 0.125, 0.375, 0.1458, 0.375, 0.1458, 0.4375, 0.125, 0.4375, 0.125, 0.4375, 0.1458, 0.4375, 0.1458, 0.5, 0.125, 0.5, 0.1458, 0.5, 0.1667, 0.5, 0.1667, 0.5625, 0.1458, 0.5625, 0.1458, 0.5625, 0.1667, 0.5625, 0.1667, 0.625, 0.1458, 0.625, 0.1458, 0.625, 0.1667, 0.625, 0.1667, 0.6875, 0.1458, 0.6875, 0.1458, 0.6875, 0.1667, 0.6875, 0.1667, 0.75, 0.1458, 0.75, 0.1458, 0.75, 0.1667, 0.75, 0.1667, 0.8125, 0.1458, 0.8125, 0.1458, 0.8125, 0.1667, 0.8125, 0.1667, 0.875, 0.1458, 0.875, 0.1458, 0.875, 0.1667, 0.875, 0.1667, 0.9375, 0.1458, 0.9375, 0.1458, 0.9375, 0.1667, 0.9375, 0.1667, 1.0, 0.1458, 1.0, 0.1458, 0.0, 0.1667, 0.0, 0.1667, 0.0625, 0.1458, 0.0625, 0.1458, 0.0625, 0.1667, 0.0625, 0.1667, 0.125, 0.1458, 0.125, 0.1458, 0.125, 0.1667, 0.125, 0.1667, 0.1875, 0.1458, 0.1875, 0.1458, 0.1875, 0.1667, 0.1875, 0.1667, 0.25, 0.1458, 0.25, 0.1458, 0.25, 0.1667, 0.25, 0.1667, 0.3125, 0.1458, 0.3125, 0.1458, 0.3125, 0.1667, 0.3125, 0.1667, 0.375, 0.1458, 0.375, 0.1458, 0.375, 0.1667, 0.375, 0.1667, 0.4375, 0.1458, 0.4375, 0.1458, 0.4375, 0.1667, 0.4375, 0.1667, 0.5, 0.1458, 0.5, 0.1667, 0.5, 0.1875, 0.5, 0.1875, 0.5625, 0.1667, 0.5625, 0.1667, 0.5625, 0.1875, 0.5625, 0.1875, 0.625, 0.1667, 0.625, 0.1667, 0.625, 0.1875, 0.625, 0.1875, 0.6875, 0.1667, 0.6875, 0.1667, 0.6875, 0.1875, 0.6875, 0.1875, 0.75, 0.1667, 0.75, 0.1667, 0.75, 0.1875, 0.75, 0.1875, 0.8125, 0.1667, 0.8125, 0.1667, 0.8125, 0.1875, 0.8125, 0.1875, 0.875, 0.1667, 0.875, 0.1667, 0.875, 0.1875, 0.875, 0.1875, 0.9375, 0.1667, 0.9375, 0.1667, 0.9375, 0.1875, 0.9375, 0.1875, 1.0, 0.1667, 1.0, 0.1667, 0.0, 0.1875, 0.0, 0.1875, 0.0625, 0.1667, 0.0625, 0.1667, 0.0625, 0.1875, 0.0625, 0.1875, 0.125, 0.1667, 0.125, 0.1667, 0.125, 0.1875, 0.125, 0.1875, 0.1875, 0.1667, 0.1875, 0.1667, 0.1875, 0.1875, 0.1875, 0.1875, 0.25, 0.1667, 0.25, 0.1667, 0.25, 0.1875, 0.25, 0.1875, 0.3125, 0.1667, 0.3125, 0.1667, 0.3125, 0.1875, 0.3125, 0.1875, 0.375, 0.1667, 0.375, 0.1667, 0.375, 0.1875, 0.375, 0.1875, 0.4375, 0.1667, 0.4375, 0.1667, 0.4375, 0.1875, 0.4375, 0.1875, 0.5, 0.1667, 0.5, 0.1875, 0.5, 0.2083, 0.5, 0.2083, 0.5625, 0.1875, 0.5625, 0.1875, 0.5625, 0.2083, 0.5625, 0.2083, 0.625, 0.1875, 0.625, 0.1875, 0.625, 0.2083, 0.625, 0.2083, 0.6875, 0.1875, 0.6875, 0.1875, 0.6875, 0.2083, 0.6875, 0.2083, 0.75, 0.1875, 0.75, 0.1875, 0.75, 0.2083, 0.75, 0.2083, 0.8125, 0.1875, 0.8125, 0.1875, 0.8125, 0.2083, 0.8125, 0.2083, 0.875, 0.1875, 0.875, 0.1875, 0.875, 0.2083, 0.875, 0.2083, 0.9375, 0.1875, 0.9375, 0.1875, 0.9375, 0.2083, 0.9375, 0.2083, 1.0, 0.1875, 1.0, 0.1875, 0.0, 0.2083, 0.0, 0.2083, 0.0625, 0.1875, 0.0625, 0.1875, 0.0625, 0.2083, 0.0625, 0.2083, 0.125, 0.1875, 0.125, 0.1875, 0.125, 0.2083, 0.125, 0.2083, 0.1875, 0.1875, 0.1875, 0.1875, 0.1875, 0.2083, 0.1875, 0.2083, 0.25, 0.1875, 0.25, 0.1875, 0.25, 0.2083, 0.25, 0.2083, 0.3125, 0.1875, 0.3125, 0.1875, 0.3125, 0.2083, 0.3125, 0.2083, 0.375, 0.1875, 0.375, 0.1875, 0.375, 0.2083, 0.375, 0.2083, 0.4375, 0.1875, 0.4375, 0.1875, 0.4375, 0.2083, 0.4375, 0.2083, 0.5, 0.1875, 0.5, 0.2083, 0.5, 0.2292, 0.5, 0.2292, 0.5625, 0.2083, 0.5625, 0.2083, 0.5625, 0.2292, 0.5625, 0.2292, 0.625, 0.2083, 0.625, 0.2083, 0.625, 0.2292, 0.625, 0.2292, 0.6875, 0.2083, 0.6875, 0.2083, 0.6875, 0.2292, 0.6875, 0.2292, 0.75, 0.2083, 0.75, 0.2083, 0.75, 0.2292, 0.75, 0.2292, 0.8125, 0.2083, 0.8125, 0.2083, 0.8125, 0.2292, 0.8125, 0.2292, 0.875, 0.2083, 0.875, 0.2083, 0.875, 0.2292, 0.875, 0.2292, 0.9375, 0.2083, 0.9375, 0.2083, 0.9375, 0.2292, 0.9375, 0.2292, 1.0, 0.2083, 1.0, 0.2083, 0.0, 0.2292, 0.0, 0.2292, 0.0625, 0.2083, 0.0625, 0.2083, 0.0625, 0.2292, 0.0625, 0.2292, 0.125, 0.2083, 0.125, 0.2083, 0.125, 0.2292, 0.125, 0.2292, 0.1875, 0.2083, 0.1875, 0.2083, 0.1875, 0.2292, 0.1875, 0.2292, 0.25, 0.2083, 0.25, 0.2083, 0.25, 0.2292, 0.25, 0.2292, 0.3125, 0.2083, 0.3125, 0.2083, 0.3125, 0.2292, 0.3125, 0.2292, 0.375, 0.2083, 0.375, 0.2083, 0.375, 0.2292, 0.375, 0.2292, 0.4375, 0.2083, 0.4375, 0.2083, 0.4375, 0.2292, 0.4375, 0.2292, 0.5, 0.2083, 0.5, 0.2292, 0.5, 0.25, 0.5, 0.25, 0.5625, 0.2292, 0.5625, 0.2292, 0.5625, 0.25, 0.5625, 0.25, 0.625, 0.2292, 0.625, 0.2292, 0.625, 0.25, 0.625, 0.25, 0.6875, 0.2292, 0.6875, 0.2292, 0.6875, 0.25, 0.6875, 0.25, 0.75, 0.2292, 0.75, 0.2292, 0.75, 0.25, 0.75, 0.25, 0.8125, 0.2292, 0.8125, 0.2292, 0.8125, 0.25, 0.8125, 0.25, 0.875, 0.2292, 0.875, 0.2292, 0.875, 0.25, 0.875, 0.25, 0.9375, 0.2292, 0.9375, 0.2292, 0.9375, 0.25, 0.9375, 0.25, 1.0, 0.2292, 1.0, 0.2292, 0.0, 0.25, 0.0, 0.25, 0.0625, 0.2292, 0.0625, 0.2292, 0.0625, 0.25, 0.0625, 0.25, 0.125, 0.2292, 0.125, 0.2292, 0.125, 0.25, 0.125, 0.25, 0.1875, 0.2292, 0.1875, 0.2292, 0.1875, 0.25, 0.1875, 0.25, 0.25, 0.2292, 0.25, 0.2292, 0.25, 0.25, 0.25, 0.25, 0.3125, 0.2292, 0.3125, 0.2292, 0.3125, 0.25, 0.3125, 0.25, 0.375, 0.2292, 0.375, 0.2292, 0.375, 0.25, 0.375, 0.25, 0.4375, 0.2292, 0.4375, 0.2292, 0.4375, 0.25, 0.4375, 0.25, 0.5, 0.2292, 0.5, 0.25, 0.5, 0.2708, 0.5, 0.2708, 0.5625, 0.25, 0.5625, 0.25, 0.5625, 0.2708, 0.5625, 0.2708, 0.625, 0.25, 0.625, 0.25, 0.625, 0.2708, 0.625, 0.2708, 0.6875, 0.25, 0.6875, 0.25, 0.6875, 0.2708, 0.6875, 0.2708, 0.75, 0.25, 0.75, 0.25, 0.75, 0.2708, 0.75, 0.2708, 0.8125, 0.25, 0.8125, 0.25, 0.8125, 0.2708, 0.8125, 0.2708, 0.875, 0.25, 0.875, 0.25, 0.875, 0.2708, 0.875, 0.2708, 0.9375, 0.25, 0.9375, 0.25, 0.9375, 0.2708, 0.9375, 0.2708, 1.0, 0.25, 1.0, 0.25, 0.0, 0.2708, 0.0, 0.2708, 0.0625, 0.25, 0.0625, 0.25, 0.0625, 0.2708, 0.0625, 0.2708, 0.125, 0.25, 0.125, 0.25, 0.125, 0.2708, 0.125, 0.2708, 0.1875, 0.25, 0.1875, 0.25, 0.1875, 0.2708, 0.1875, 0.2708, 0.25, 0.25, 0.25, 0.25, 0.25, 0.2708, 0.25, 0.2708, 0.3125, 0.25, 0.3125, 0.25, 0.3125, 0.2708, 0.3125, 0.2708, 0.375, 0.25, 0.375, 0.25, 0.375, 0.2708, 0.375, 0.2708, 0.4375, 0.25, 0.4375, 0.25, 0.4375, 0.2708, 0.4375, 0.2708, 0.5, 0.25, 0.5, 0.2708, 0.5, 0.2917, 0.5, 0.2917, 0.5625, 0.2708, 0.5625, 0.2708, 0.5625, 0.2917, 0.5625, 0.2917, 0.625, 0.2708, 0.625, 0.2708, 0.625, 0.2917, 0.625, 0.2917, 0.6875, 0.2708, 0.6875, 0.2708, 0.6875, 0.2917, 0.6875, 0.2917, 0.75, 0.2708, 0.75, 0.2708, 0.75, 0.2917, 0.75, 0.2917, 0.8125, 0.2708, 0.8125, 0.2708, 0.8125, 0.2917, 0.8125, 0.2917, 0.875, 0.2708, 0.875, 0.2708, 0.875, 0.2917, 0.875, 0.2917, 0.9375, 0.2708, 0.9375, 0.2708, 0.9375, 0.2917, 0.9375, 0.2917, 1.0, 0.2708, 1.0, 0.2708, 0.0, 0.2917, 0.0, 0.2917, 0.0625, 0.2708, 0.0625, 0.2708, 0.0625, 0.2917, 0.0625, 0.2917, 0.125, 0.2708, 0.125, 0.2708, 0.125, 0.2917, 0.125, 0.2917, 0.1875, 0.2708, 0.1875, 0.2708, 0.1875, 0.2917, 0.1875, 0.2917, 0.25, 0.2708, 0.25, 0.2708, 0.25, 0.2917, 0.25, 0.2917, 0.3125, 0.2708, 0.3125, 0.2708, 0.3125, 0.2917, 0.3125, 0.2917, 0.375, 0.2708, 0.375, 0.2708, 0.375, 0.2917, 0.375, 0.2917, 0.4375, 0.2708, 0.4375, 0.2708, 0.4375, 0.2917, 0.4375, 0.2917, 0.5, 0.2708, 0.5, 0.2917, 0.5, 0.3125, 0.5, 0.3125, 0.5625, 0.2917, 0.5625, 0.2917, 0.5625, 0.3125, 0.5625, 0.3125, 0.625, 0.2917, 0.625, 0.2917, 0.625, 0.3125, 0.625, 0.3125, 0.6875, 0.2917, 0.6875, 0.2917, 0.6875, 0.3125, 0.6875, 0.3125, 0.75, 0.2917, 0.75, 0.2917, 0.75, 0.3125, 0.75, 0.3125, 0.8125, 0.2917, 0.8125, 0.2917, 0.8125, 0.3125, 0.8125, 0.3125, 0.875, 0.2917, 0.875, 0.2917, 0.875, 0.3125, 0.875, 0.3125, 0.9375, 0.2917, 0.9375, 0.2917, 0.9375, 0.3125, 0.9375, 0.3125, 1.0, 0.2917, 1.0, 0.2917, 0.0, 0.3125, 0.0, 0.3125, 0.0625, 0.2917, 0.0625, 0.2917, 0.0625, 0.3125, 0.0625, 0.3125, 0.125, 0.2917, 0.125, 0.2917, 0.125, 0.3125, 0.125, 0.3125, 0.1875, 0.2917, 0.1875, 0.2917, 0.1875, 0.3125, 0.1875, 0.3125, 0.25, 0.2917, 0.25, 0.2917, 0.25, 0.3125, 0.25, 0.3125, 0.3125, 0.2917, 0.3125, 0.2917, 0.3125, 0.3125, 0.3125, 0.3125, 0.375, 0.2917, 0.375, 0.2917, 0.375, 0.3125, 0.375, 0.3125, 0.4375, 0.2917, 0.4375, 0.2917, 0.4375, 0.3125, 0.4375, 0.3125, 0.5, 0.2917, 0.5, 0.3125, 0.5, 0.3333, 0.5, 0.3333, 0.5625, 0.3125, 0.5625, 0.3125, 0.5625, 0.3333, 0.5625, 0.3333, 0.625, 0.3125, 0.625, 0.3125, 0.625, 0.3333, 0.625, 0.3333, 0.6875, 0.3125, 0.6875, 0.3125, 0.6875, 0.3333, 0.6875, 0.3333, 0.75, 0.3125, 0.75, 0.3125, 0.75, 0.3333, 0.75, 0.3333, 0.8125, 0.3125, 0.8125, 0.3125, 0.8125, 0.3333, 0.8125, 0.3333, 0.875, 0.3125, 0.875, 0.3125, 0.875, 0.3333, 0.875, 0.3333, 0.9375, 0.3125, 0.9375, 0.3125, 0.9375, 0.3333, 0.9375, 0.3333, 1.0, 0.3125, 1.0, 0.3125, 0.0, 0.3333, 0.0, 0.3333, 0.0625, 0.3125, 0.0625, 0.3125, 0.0625, 0.3333, 0.0625, 0.3333, 0.125, 0.3125, 0.125, 0.3125, 0.125, 0.3333, 0.125, 0.3333, 0.1875, 0.3125, 0.1875, 0.3125, 0.1875, 0.3333, 0.1875, 0.3333, 0.25, 0.3125, 0.25, 0.3125, 0.25, 0.3333, 0.25, 0.3333, 0.3125, 0.3125, 0.3125, 0.3125, 0.3125, 0.3333, 0.3125, 0.3333, 0.375, 0.3125, 0.375, 0.3125, 0.375, 0.3333, 0.375, 0.3333, 0.4375, 0.3125, 0.4375, 0.3125, 0.4375, 0.3333, 0.4375, 0.3333, 0.5, 0.3125, 0.5, 0.3333, 0.5, 0.3542, 0.5, 0.3542, 0.5625, 0.3333, 0.5625, 0.3333, 0.5625, 0.3542, 0.5625, 0.3542, 0.625, 0.3333, 0.625, 0.3333, 0.625, 0.3542, 0.625, 0.3542, 0.6875, 0.3333, 0.6875, 0.3333, 0.6875, 0.3542, 0.6875, 0.3542, 0.75, 0.3333, 0.75, 0.3333, 0.75, 0.3542, 0.75, 0.3542, 0.8125, 0.3333, 0.8125, 0.3333, 0.8125, 0.3542, 0.8125, 0.3542, 0.875, 0.3333, 0.875, 0.3333, 0.875, 0.3542, 0.875, 0.3542, 0.9375, 0.3333, 0.9375, 0.3333, 0.9375, 0.3542, 0.9375, 0.3542, 1.0, 0.3333, 1.0, 0.3333, 0.0, 0.3542, 0.0, 0.3542, 0.0625, 0.3333, 0.0625, 0.3333, 0.0625, 0.3542, 0.0625, 0.3542, 0.125, 0.3333, 0.125, 0.3333, 0.125, 0.3542, 0.125, 0.3542, 0.1875, 0.3333, 0.1875, 0.3333, 0.1875, 0.3542, 0.1875, 0.3542, 0.25, 0.3333, 0.25, 0.3333, 0.25, 0.3542, 0.25, 0.3542, 0.3125, 0.3333, 0.3125, 0.3333, 0.3125, 0.3542, 0.3125, 0.3542, 0.375, 0.3333, 0.375, 0.3333, 0.375, 0.3542, 0.375, 0.3542, 0.4375, 0.3333, 0.4375, 0.3333, 0.4375, 0.3542, 0.4375, 0.3542, 0.5, 0.3333, 0.5, 0.3542, 0.5, 0.375, 0.5, 0.375, 0.5625, 0.3542, 0.5625, 0.3542, 0.5625, 0.375, 0.5625, 0.375, 0.625, 0.3542, 0.625, 0.3542, 0.625, 0.375, 0.625, 0.375, 0.6875, 0.3542, 0.6875, 0.3542, 0.6875, 0.375, 0.6875, 0.375, 0.75, 0.3542, 0.75, 0.3542, 0.75, 0.375, 0.75, 0.375, 0.8125, 0.3542, 0.8125, 0.3542, 0.8125, 0.375, 0.8125, 0.375, 0.875, 0.3542, 0.875, 0.3542, 0.875, 0.375, 0.875, 0.375, 0.9375, 0.3542, 0.9375, 0.3542, 0.9375, 0.375, 0.9375, 0.375, 1.0, 0.3542, 1.0, 0.3542, 0.0, 0.375, 0.0, 0.375, 0.0625, 0.3542, 0.0625, 0.3542, 0.0625, 0.375, 0.0625, 0.375, 0.125, 0.3542, 0.125, 0.3542, 0.125, 0.375, 0.125, 0.375, 0.1875, 0.3542, 0.1875, 0.3542, 0.1875, 0.375, 0.1875, 0.375, 0.25, 0.3542, 0.25, 0.3542, 0.25, 0.375, 0.25, 0.375, 0.3125, 0.3542, 0.3125, 0.3542, 0.3125, 0.375, 0.3125, 0.375, 0.375, 0.3542, 0.375, 0.3542, 0.375, 0.375, 0.375, 0.375, 0.4375, 0.3542, 0.4375, 0.3542, 0.4375, 0.375, 0.4375, 0.375, 0.5, 0.3542, 0.5, 0.375, 0.5, 0.3958, 0.5, 0.3958, 0.5625, 0.375, 0.5625, 0.375, 0.5625, 0.3958, 0.5625, 0.3958, 0.625, 0.375, 0.625, 0.375, 0.625, 0.3958, 0.625, 0.3958, 0.6875, 0.375, 0.6875, 0.375, 0.6875, 0.3958, 0.6875, 0.3958, 0.75, 0.375, 0.75, 0.375, 0.75, 0.3958, 0.75, 0.3958, 0.8125, 0.375, 0.8125, 0.375, 0.8125, 0.3958, 0.8125, 0.3958, 0.875, 0.375, 0.875, 0.375, 0.875, 0.3958, 0.875, 0.3958, 0.9375, 0.375, 0.9375, 0.375, 0.9375, 0.3958, 0.9375, 0.3958, 1.0, 0.375, 1.0, 0.375, 0.0, 0.3958, 0.0, 0.3958, 0.0625, 0.375, 0.0625, 0.375, 0.0625, 0.3958, 0.0625, 0.3958, 0.125, 0.375, 0.125, 0.375, 0.125, 0.3958, 0.125, 0.3958, 0.1875, 0.375, 0.1875, 0.375, 0.1875, 0.3958, 0.1875, 0.3958, 0.25, 0.375, 0.25, 0.375, 0.25, 0.3958, 0.25, 0.3958, 0.3125, 0.375, 0.3125, 0.375, 0.3125, 0.3958, 0.3125, 0.3958, 0.375, 0.375, 0.375, 0.375, 0.375, 0.3958, 0.375, 0.3958, 0.4375, 0.375, 0.4375, 0.375, 0.4375, 0.3958, 0.4375, 0.3958, 0.5, 0.375, 0.5, 0.3958, 0.5, 0.4167, 0.5, 0.4167, 0.5625, 0.3958, 0.5625, 0.3958, 0.5625, 0.4167, 0.5625, 0.4167, 0.625, 0.3958, 0.625, 0.3958, 0.625, 0.4167, 0.625, 0.4167, 0.6875, 0.3958, 0.6875, 0.3958, 0.6875, 0.4167, 0.6875, 0.4167, 0.75, 0.3958, 0.75, 0.3958, 0.75, 0.4167, 0.75, 0.4167, 0.8125, 0.3958, 0.8125, 0.3958, 0.8125, 0.4167, 0.8125, 0.4167, 0.875, 0.3958, 0.875, 0.3958, 0.875, 0.4167, 0.875, 0.4167, 0.9375, 0.3958, 0.9375, 0.3958, 0.9375, 0.4167, 0.9375, 0.4167, 1.0, 0.3958, 1.0, 0.3958, 0.0, 0.4167, 0.0, 0.4167, 0.0625, 0.3958, 0.0625, 0.3958, 0.0625, 0.4167, 0.0625, 0.4167, 0.125, 0.3958, 0.125, 0.3958, 0.125, 0.4167, 0.125, 0.4167, 0.1875, 0.3958, 0.1875, 0.3958, 0.1875, 0.4167, 0.1875, 0.4167, 0.25, 0.3958, 0.25, 0.3958, 0.25, 0.4167, 0.25, 0.4167, 0.3125, 0.3958, 0.3125, 0.3958, 0.3125, 0.4167, 0.3125, 0.4167, 0.375, 0.3958, 0.375, 0.3958, 0.375, 0.4167, 0.375, 0.4167, 0.4375, 0.3958, 0.4375, 0.3958, 0.4375, 0.4167, 0.4375, 0.4167, 0.5, 0.3958, 0.5, 0.4167, 0.5, 0.4375, 0.5, 0.4375, 0.5625, 0.4167, 0.5625, 0.4167, 0.5625, 0.4375, 0.5625, 0.4375, 0.625, 0.4167, 0.625, 0.4167, 0.625, 0.4375, 0.625, 0.4375, 0.6875, 0.4167, 0.6875, 0.4167, 0.6875, 0.4375, 0.6875, 0.4375, 0.75, 0.4167, 0.75, 0.4167, 0.75, 0.4375, 0.75, 0.4375, 0.8125, 0.4167, 0.8125, 0.4167, 0.8125, 0.4375, 0.8125, 0.4375, 0.875, 0.4167, 0.875, 0.4167, 0.875, 0.4375, 0.875, 0.4375, 0.9375, 0.4167, 0.9375, 0.4167, 0.9375, 0.4375, 0.9375, 0.4375, 1.0, 0.4167, 1.0, 0.4167, 0.0, 0.4375, 0.0, 0.4375, 0.0625, 0.4167, 0.0625, 0.4167, 0.0625, 0.4375, 0.0625, 0.4375, 0.125, 0.4167, 0.125, 0.4167, 0.125, 0.4375, 0.125, 0.4375, 0.1875, 0.4167, 0.1875, 0.4167, 0.1875, 0.4375, 0.1875, 0.4375, 0.25, 0.4167, 0.25, 0.4167, 0.25, 0.4375, 0.25, 0.4375, 0.3125, 0.4167, 0.3125, 0.4167, 0.3125, 0.4375, 0.3125, 0.4375, 0.375, 0.4167, 0.375, 0.4167, 0.375, 0.4375, 0.375, 0.4375, 0.4375, 0.4167, 0.4375, 0.4167, 0.4375, 0.4375, 0.4375, 0.4375, 0.5, 0.4167, 0.5, 0.4375, 0.5, 0.4583, 0.5, 0.4583, 0.5625, 0.4375, 0.5625, 0.4375, 0.5625, 0.4583, 0.5625, 0.4583, 0.625, 0.4375, 0.625, 0.4375, 0.625, 0.4583, 0.625, 0.4583, 0.6875, 0.4375, 0.6875, 0.4375, 0.6875, 0.4583, 0.6875, 0.4583, 0.75, 0.4375, 0.75, 0.4375, 0.75, 0.4583, 0.75, 0.4583, 0.8125, 0.4375, 0.8125, 0.4375, 0.8125, 0.4583, 0.8125, 0.4583, 0.875, 0.4375, 0.875, 0.4375, 0.875, 0.4583, 0.875, 0.4583, 0.9375, 0.4375, 0.9375, 0.4375, 0.9375, 0.4583, 0.9375, 0.4583, 1.0, 0.4375, 1.0, 0.4375, 0.0, 0.4583, 0.0, 0.4583, 0.0625, 0.4375, 0.0625, 0.4375, 0.0625, 0.4583, 0.0625, 0.4583, 0.125, 0.4375, 0.125, 0.4375, 0.125, 0.4583, 0.125, 0.4583, 0.1875, 0.4375, 0.1875, 0.4375, 0.1875, 0.4583, 0.1875, 0.4583, 0.25, 0.4375, 0.25, 0.4375, 0.25, 0.4583, 0.25, 0.4583, 0.3125, 0.4375, 0.3125, 0.4375, 0.3125, 0.4583, 0.3125, 0.4583, 0.375, 0.4375, 0.375, 0.4375, 0.375, 0.4583, 0.375, 0.4583, 0.4375, 0.4375, 0.4375, 0.4375, 0.4375, 0.4583, 0.4375, 0.4583, 0.5, 0.4375, 0.5, 0.4583, 0.5, 0.4792, 0.5, 0.4792, 0.5625, 0.4583, 0.5625, 0.4583, 0.5625, 0.4792, 0.5625, 0.4792, 0.625, 0.4583, 0.625, 0.4583, 0.625, 0.4792, 0.625, 0.4792, 0.6875, 0.4583, 0.6875, 0.4583, 0.6875, 0.4792, 0.6875, 0.4792, 0.75, 0.4583, 0.75, 0.4583, 0.75, 0.4792, 0.75, 0.4792, 0.8125, 0.4583, 0.8125, 0.4583, 0.8125, 0.4792, 0.8125, 0.4792, 0.875, 0.4583, 0.875, 0.4583, 0.875, 0.4792, 0.875, 0.4792, 0.9375, 0.4583, 0.9375, 0.4583, 0.9375, 0.4792, 0.9375, 0.4792, 1.0, 0.4583, 1.0, 0.4583, 0.0, 0.4792, 0.0, 0.4792, 0.0625, 0.4583, 0.0625, 0.4583, 0.0625, 0.4792, 0.0625, 0.4792, 0.125, 0.4583, 0.125, 0.4583, 0.125, 0.4792, 0.125, 0.4792, 0.1875, 0.4583, 0.1875, 0.4583, 0.1875, 0.4792, 0.1875, 0.4792, 0.25, 0.4583, 0.25, 0.4583, 0.25, 0.4792, 0.25, 0.4792, 0.3125, 0.4583, 0.3125, 0.4583, 0.3125, 0.4792, 0.3125, 0.4792, 0.375, 0.4583, 0.375, 0.4583, 0.375, 0.4792, 0.375, 0.4792, 0.4375, 0.4583, 0.4375, 0.4583, 0.4375, 0.4792, 0.4375, 0.4792, 0.5, 0.4583, 0.5, 0.4792, 0.5, 0.5, 0.5, 0.5, 0.5625, 0.4792, 0.5625, 0.4792, 0.5625, 0.5, 0.5625, 0.5, 0.625, 0.4792, 0.625, 0.4792, 0.625, 0.5, 0.625, 0.5, 0.6875, 0.4792, 0.6875, 0.4792, 0.6875, 0.5, 0.6875, 0.5, 0.75, 0.4792, 0.75, 0.4792, 0.75, 0.5, 0.75, 0.5, 0.8125, 0.4792, 0.8125, 0.4792, 0.8125, 0.5, 0.8125, 0.5, 0.875, 0.4792, 0.875, 0.4792, 0.875, 0.5, 0.875, 0.5, 0.9375, 0.4792, 0.9375, 0.4792, 0.9375, 0.5, 0.9375, 0.5, 1.0, 0.4792, 1.0, 0.4792, 0.0, 0.5, 0.0, 0.5, 0.0625, 0.4792, 0.0625, 0.4792, 0.0625, 0.5, 0.0625, 0.5, 0.125, 0.4792, 0.125, 0.4792, 0.125, 0.5, 0.125, 0.5, 0.1875, 0.4792, 0.1875, 0.4792, 0.1875, 0.5, 0.1875, 0.5, 0.25, 0.4792, 0.25, 0.4792, 0.25, 0.5, 0.25, 0.5, 0.3125, 0.4792, 0.3125, 0.4792, 0.3125, 0.5, 0.3125, 0.5, 0.375, 0.4792, 0.375, 0.4792, 0.375, 0.5, 0.375, 0.5, 0.4375, 0.4792, 0.4375, 0.4792, 0.4375, 0.5, 0.4375, 0.5, 0.5, 0.4792, 0.5])
me_o.materials.append(mat_funkymetal)
me_o.update()

# ---- objects
ob_o = bpy.data.objects.new('O', me_o)

# ---- transforms, parenting, visibility, modifiers, constraints
ob_o.location = (0.0, 0.0, 0.0)

# ---- collection membership
scene.collection.objects.link(ob_o)

# ---- scene / render settings (as saved in the file)
scene.frame_start = 1; scene.frame_end = 250; scene.frame_set(1)
scene.render.engine = 'BLENDER_EEVEE_NEXT'
scene.cycles.sampling_pattern = 'TABULATED_SOBOL'
scene.cycles.use_light_tree = False
scene.view_settings.view_transform = 'Filmic'
bpy.context.view_layer.update()

# ---- added for rendering (the .blend has no active camera and no usable light): camera, sun
cam_auto = bpy.data.cameras.new('AutoCamera')
cam_auto.lens = 50.0
cam_auto.sensor_width = 36.0
cam_auto.clip_end = 1000.0
ob_auto_camera = bpy.data.objects.new('AutoCamera', cam_auto)
scene.collection.objects.link(ob_auto_camera)
ob_auto_camera.location = (3.02224, -3.62669, 2.41779)
ob_auto_camera.rotation_euler = (1.09748, -7.21219e-08, 0.694738)
scene.camera = ob_auto_camera
light_auto_sun = bpy.data.lights.new('AutoSun', 'SUN')
light_auto_sun.energy = 3.0
light_auto_sun.angle = 0.0523599
ob_auto_sun = bpy.data.objects.new('AutoSun', light_auto_sun)
scene.collection.objects.link(ob_auto_sun)
ob_auto_sun.rotation_euler = (0.872665, 0.174533, 0.523599)
bpy.context.view_layer.update()
